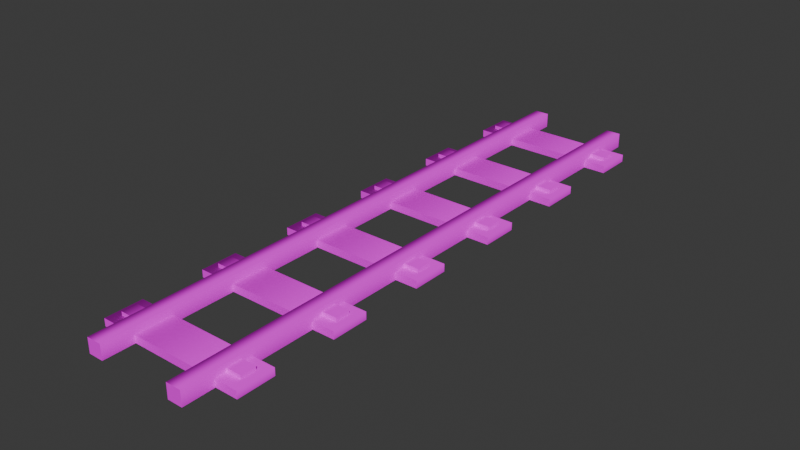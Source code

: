 # Source: rails_straight_8.blend  (saved by Blender 4.2.66; exported with 4.5.12 LTS)
import bpy
from mathutils import Matrix  # noqa: F401  (used for matrix-valued properties, if any)

bpy.ops.wm.read_factory_settings(use_empty=True)
scene = bpy.context.scene
scene.name = 'Scene'

# ---- collections
col_collection = bpy.data.collections.new('Collection'); scene.collection.children.link(col_collection)

# ---- images (referenced by path relative to the original .blend; pixels are not part of the script)
import os
ASSET_DIR = os.environ.get("B2B_ASSET_DIR", "")  # directory of the original .blend (textures are referenced by path, not embedded)
HERE = os.path.dirname(os.path.abspath(__file__))  # packed textures are extracted next to this script under _unpacked/

def load_image(name, relpath, width, height, colorspace="sRGB"):
    """Load a texture the original file referenced (path relative to the .blend, or extracted next to this script)."""
    p = next((c for c in (os.path.join(HERE, relpath), os.path.join(ASSET_DIR, relpath)) if relpath and os.path.exists(c)), "")
    if p:
        img = bpy.data.images.load(p, check_existing=True)
        img.name = name
    else:  # same state as the original file: an image datablock whose file is absent (Cycles renders it pink)
        img = bpy.data.images.new(name, width, height)
        img.source = "FILE"
        img.filepath = "//" + (relpath or name)
    img.colorspace_settings.name = colorspace
    return img
img_color_palette8_png = load_image('color_palette8.png', 'color_palette8.png', 1024, 1024, 'sRGB')

# ---- materials (node trees are filled in below, after node groups)
mat_colormap = bpy.data.materials.new('colormap')
mat_colormap.diffuse_color = (1.0, 1.0, 1.0, 1.0)
mat_colormap.roughness = 1.0

# ---- material node trees
mat_colormap.use_nodes = True; mat_colormap.node_tree.nodes.clear()
_N = mat_colormap.node_tree.nodes; _L = mat_colormap.node_tree.links
n0 = _N.new('ShaderNodeBsdfPrincipled'); n0.name = 'Principled BSDF'; n0.location = (0, 300)
n0.inputs[2].default_value = 1.0
n0.inputs[13].default_value = 0.0
n1 = _N.new('ShaderNodeOutputMaterial'); n1.name = 'Material Output'; n1.location = (280, 300)
n2 = _N.new('ShaderNodeTexImage'); n2.name = 'Image Texture'; n2.location = (-480, 300)
n2.image = img_color_palette8_png
_L.new(n2.outputs[0], n0.inputs[0])
_L.new(n0.outputs[0], n1.inputs[0])
n1.is_active_output = True

# ---- world
world_world = bpy.data.worlds.new('World'); scene.world = world_world
world_world.use_nodes = True; world_world.node_tree.nodes.clear()
_N = world_world.node_tree.nodes; _L = world_world.node_tree.links
n0 = _N.new('ShaderNodeOutputWorld'); n0.name = 'World Output'; n0.location = (300, 300)
n1 = _N.new('ShaderNodeBackground'); n1.name = 'Background'; n1.location = (10, 300)
n1.inputs[0].default_value = (0.05088, 0.05088, 0.05088, 1.0)
_L.new(n1.outputs[0], n0.inputs[0])
n0.is_active_output = True
world_world.color = (0.05088, 0.05088, 0.05088)
world_world.sun_shadow_jitter_overblur = 0.0

# ---- meshes
me_railroad_straight = bpy.data.meshes.new('railroad-straight')
me_railroad_straight.from_pydata([(0.0875, 0.2503, 1.885e-08), (0.0625, 0.2503, 1.885e-08), (0.0875, 0.2503, 0.025), (0.0625, 0.2503, 0.025), (0.0875, 0.5, 0.025), (0.0875, 0.3755, 0.025), (0.0625, 0.5, 0.025), (0.0625, 0.3755, 0.025), (0.0875, 0.5, 0.0), (0.0875, 0.3755, 9.401e-09), (0.0625, 0.5, 0.0), (0.0625, 0.3755, 9.401e-09), (-0.0625, 0.2503, 1.885e-08), (-0.0875, 0.2503, 1.885e-08), (-0.0625, 0.2503, 0.025), (-0.0875, 0.2503, 0.025), (-0.0625, 0.5, 0.025), (-0.0625, 0.3755, 0.025), (-0.0875, 0.5, 0.025), (-0.0875, 0.3755, 0.025), (-0.0625, 0.5, 0.0), (-0.0625, 0.3755, 9.401e-09), (-0.0875, 0.5, 0.0), (-0.0875, 0.3755, 9.401e-09), (0.0875, 2.85e-15, 3.775e-08), (0.0625, 2.85e-15, 3.775e-08), (0.0875, 1.887e-09, 0.025), (0.0625, 1.887e-09, 0.025), (0.0875, 0.125, 0.025), (0.0625, 0.125, 0.025), (0.0875, 0.125, 2.831e-08), (0.0625, 0.125, 2.831e-08), (-0.0625, 2.85e-15, 3.775e-08), (-0.0875, 2.85e-15, 3.775e-08), (-0.0625, 1.887e-09, 0.025), (-0.0875, 1.887e-09, 0.025), (-0.0625, 0.125, 0.025), (-0.0875, 0.125, 0.025), (-0.0625, 0.125, 2.831e-08), (-0.0875, 0.125, 2.831e-08), (0.0875, -0.2503, 5.665e-08), (0.0625, -0.2503, 5.665e-08), (0.0875, -0.2503, 0.025), (0.0625, -0.2503, 0.025), (0.0875, -0.125, 0.025), (0.0625, -0.125, 0.025), (0.0875, -0.125, 4.719e-08), (0.0625, -0.125, 4.719e-08), (-0.0625, -0.2503, 5.665e-08), (-0.0875, -0.2503, 5.665e-08), (-0.0625, -0.2503, 0.025), (-0.0875, -0.2503, 0.025), (-0.0625, -0.125, 0.025), (-0.0875, -0.125, 0.025), (-0.0625, -0.125, 4.719e-08), (-0.0875, -0.125, 4.719e-08), (0.0875, -0.5, 7.55e-08), (0.0625, -0.5, 7.55e-08), (0.0875, -0.5, 0.025), (0.0625, -0.5, 0.025), (0.0875, -0.3755, 0.025), (0.0625, -0.3755, 0.025), (0.0875, -0.3755, 6.61e-08), (0.0625, -0.3755, 6.61e-08), (-0.0625, -0.5, 7.55e-08), (-0.0875, -0.5, 7.55e-08), (-0.0625, -0.5, 0.025), (-0.0875, -0.5, 0.025), (-0.0625, -0.3755, 0.025), (-0.0875, -0.3755, 0.025), (-0.0625, -0.3755, 6.61e-08), (-0.0875, -0.3755, 6.61e-08), (-0.1125, 0.4294, 0.01875), (-0.1125, 0.4044, 0.01875), (-0.075, 0.4294, 0.01875), (-0.075, 0.4044, 0.01875), (-0.075, 0.4294, 0.0125), (-0.1125, 0.4294, 0.0125), (-0.1125, 0.4044, 0.0125), (-0.075, 0.4044, 0.0125), (0.1125, 0.4294, 0.01875), (0.1125, 0.4044, 0.01875), (0.075, 0.4294, 0.01875), (0.075, 0.4044, 0.01875), (0.075, 0.4294, 0.0125), (0.1125, 0.4294, 0.0125), (0.1125, 0.4044, 0.0125), (0.075, 0.4044, 0.0125), (0.125, 0.3857, 8.631e-09), (-0.125, 0.3857, 8.631e-09), (0.125, 0.3857, 0.0125), (-0.125, 0.3857, 0.0125), (-0.125, 0.4482, 3.912e-09), (-0.125, 0.4482, 0.0125), (-0.125, 0.4169, 6.271e-09), (-0.125, 0.4169, 0.0125), (0.125, 0.4482, 3.912e-09), (0.125, 0.4169, 6.271e-09), (0.125, 0.4482, 0.0125), (0.125, 0.4169, 0.0125), (-0.1125, 0.2628, 0.01875), (-0.1125, 0.2378, 0.01875), (-0.075, 0.2628, 0.01875), (-0.075, 0.2378, 0.01875), (-0.075, 0.2628, 0.0125), (-0.1125, 0.2628, 0.0125), (-0.1125, 0.2378, 0.0125), (-0.075, 0.2378, 0.0125), (0.1125, 0.2628, 0.01875), (0.1125, 0.2378, 0.01875), (0.075, 0.2628, 0.01875), (0.075, 0.2378, 0.01875), (0.075, 0.2628, 0.0125), (0.1125, 0.2628, 0.0125), (0.1125, 0.2378, 0.0125), (0.075, 0.2378, 0.0125), (0.125, 0.2191, 2.121e-08), (-0.125, 0.2191, 2.121e-08), (0.125, 0.2191, 0.0125), (-0.125, 0.2191, 0.0125), (-0.125, 0.2816, 1.649e-08), (-0.125, 0.2816, 0.0125), (-0.125, 0.2503, 1.885e-08), (-0.125, 0.2503, 0.0125), (0.125, 0.2816, 1.649e-08), (0.125, 0.2503, 1.885e-08), (0.125, 0.2816, 0.0125), (0.125, 0.2503, 0.0125), (-0.1125, 0.09588, 0.01875), (-0.1125, 0.07088, 0.01875), (-0.075, 0.09588, 0.01875), (-0.075, 0.07088, 0.01875), (-0.075, 0.09588, 0.0125), (-0.1125, 0.09588, 0.0125), (-0.1125, 0.07088, 0.0125), (-0.075, 0.07088, 0.0125), (0.1125, 0.09588, 0.01875), (0.1125, 0.07088, 0.01875), (0.075, 0.09588, 0.01875), (0.075, 0.07088, 0.01875), (0.075, 0.09588, 0.0125), (0.1125, 0.09588, 0.0125), (0.1125, 0.07088, 0.0125), (0.075, 0.07088, 0.0125), (0.125, 0.05213, 3.381e-08), (-0.125, 0.05213, 3.381e-08), (0.125, 0.05213, 0.0125), (-0.125, 0.05213, 0.0125), (-0.125, 0.1146, 2.909e-08), (-0.125, 0.1146, 0.0125), (-0.125, 0.08338, 3.145e-08), (-0.125, 0.08338, 0.0125), (0.125, 0.1146, 2.909e-08), (0.125, 0.08338, 3.145e-08), (0.125, 0.1146, 0.0125), (0.125, 0.08338, 0.0125), (-0.1125, -0.07088, 0.01875), (-0.1125, -0.09588, 0.01875), (-0.075, -0.07088, 0.01875), (-0.075, -0.09588, 0.01875), (-0.075, -0.07088, 0.0125), (-0.1125, -0.07088, 0.0125), (-0.1125, -0.09588, 0.0125), (-0.075, -0.09588, 0.0125), (0.1125, -0.07088, 0.01875), (0.1125, -0.09588, 0.01875), (0.075, -0.07088, 0.01875), (0.075, -0.09588, 0.01875), (0.075, -0.07088, 0.0125), (0.1125, -0.07088, 0.0125), (0.1125, -0.09588, 0.0125), (0.075, -0.09588, 0.0125), (0.125, -0.1146, 4.64e-08), (-0.125, -0.1146, 4.64e-08), (0.125, -0.1146, 0.0125), (-0.125, -0.1146, 0.0125), (-0.125, -0.05213, 4.168e-08), (-0.125, -0.05213, 0.0125), (-0.125, -0.08338, 4.404e-08), (-0.125, -0.08338, 0.0125), (0.125, -0.05213, 4.168e-08), (0.125, -0.08338, 4.404e-08), (0.125, -0.05213, 0.0125), (0.125, -0.08338, 0.0125), (-0.1125, -0.2378, 0.01875), (-0.1125, -0.2628, 0.01875), (-0.075, -0.2378, 0.01875), (-0.075, -0.2628, 0.01875), (-0.075, -0.2378, 0.0125), (-0.1125, -0.2378, 0.0125), (-0.1125, -0.2628, 0.0125), (-0.075, -0.2628, 0.0125), (0.1125, -0.2378, 0.01875), (0.1125, -0.2628, 0.01875), (0.075, -0.2378, 0.01875), (0.075, -0.2628, 0.01875), (0.075, -0.2378, 0.0125), (0.1125, -0.2378, 0.0125), (0.1125, -0.2628, 0.0125), (0.075, -0.2628, 0.0125), (0.125, -0.2816, 5.901e-08), (-0.125, -0.2816, 5.901e-08), (0.125, -0.2816, 0.0125), (-0.125, -0.2816, 0.0125), (-0.125, -0.2191, 5.429e-08), (-0.125, -0.2191, 0.0125), (-0.125, -0.2503, 5.665e-08), (-0.125, -0.2503, 0.0125), (0.125, -0.2191, 5.429e-08), (0.125, -0.2503, 5.665e-08), (0.125, -0.2191, 0.0125), (0.125, -0.2503, 0.0125), (-0.1125, -0.4044, 0.01875), (-0.1125, -0.4294, 0.01875), (-0.075, -0.4044, 0.01875), (-0.075, -0.4294, 0.01875), (-0.075, -0.4044, 0.0125), (-0.1125, -0.4044, 0.0125), (-0.1125, -0.4294, 0.0125), (-0.075, -0.4294, 0.0125), (0.1125, -0.4044, 0.01875), (0.1125, -0.4294, 0.01875), (0.075, -0.4044, 0.01875), (0.075, -0.4294, 0.01875), (0.075, -0.4044, 0.0125), (0.1125, -0.4044, 0.0125), (0.1125, -0.4294, 0.0125), (0.075, -0.4294, 0.0125), (0.125, -0.4482, 7.159e-08), (-0.125, -0.4482, 7.159e-08), (0.125, -0.4482, 0.0125), (-0.125, -0.4482, 0.0125), (-0.125, -0.3857, 6.687e-08), (-0.125, -0.3857, 0.0125), (-0.125, -0.4169, 6.923e-08), (-0.125, -0.4169, 0.0125), (0.125, -0.3857, 6.687e-08), (0.125, -0.4169, 6.923e-08), (0.125, -0.3857, 0.0125), (0.125, -0.4169, 0.0125)], [], [(5, 6, 7), (7, 2, 5), (8, 5, 9), (11, 6, 10), (1, 7, 11), (7, 1, 3), (8, 11, 10), (14, 13, 12), (13, 14, 15), (19, 14, 17), (14, 19, 15), (14, 21, 17), (23, 18, 22), (18, 23, 19), (13, 19, 23), (19, 13, 15), (21, 13, 23), (26, 29, 27), (30, 26, 24), (31, 3, 1), (3, 31, 29), (25, 29, 31), (29, 25, 27), (25, 30, 24), (30, 25, 31), (34, 33, 32), (33, 34, 35), (39, 15, 13), (15, 39, 37), (33, 37, 39), (37, 33, 35), (15, 12, 13), (38, 33, 39), (39, 12, 38), (42, 41, 40), (42, 46, 44), (47, 24, 46), (24, 47, 25), (50, 49, 48), (49, 50, 51), (35, 52, 34), (52, 35, 53), (53, 50, 52), (50, 53, 51), (32, 52, 54), (50, 54, 52), (54, 50, 48), (35, 55, 53), (49, 53, 55), (53, 49, 51), (49, 54, 48), (54, 49, 55), (43, 60, 42), (60, 40, 42), (62, 58, 56), (43, 63, 61), (57, 61, 63), (61, 57, 59), (43, 40, 41), (62, 57, 63), (65, 66, 67), (68, 48, 50), (48, 68, 70), (71, 51, 49), (51, 71, 69), (65, 69, 71), (69, 65, 67), (65, 70, 64), (70, 65, 71), (48, 71, 49), (75, 73, 79), (72, 77, 73), (72, 73, 74), (81, 87, 86), (90, 89, 88), (89, 90, 91), (94, 93, 92), (93, 94, 95), (96, 94, 92), (94, 96, 97), (97, 89, 94), (93, 99, 98), (99, 93, 95), (95, 90, 99), (99, 96, 98), (96, 99, 97), (90, 97, 99), (97, 90, 88), (93, 96, 92), (96, 93, 98), (103, 101, 107), (106, 107, 101), (106, 101, 105), (100, 105, 101), (110, 109, 108), (110, 113, 112), (113, 110, 108), (109, 113, 108), (113, 109, 114), (109, 115, 114), (115, 109, 111), (124, 122, 120), (122, 124, 125), (127, 124, 126), (128, 129, 130), (138, 137, 136), (137, 138, 139), (138, 141, 140), (141, 138, 136), (137, 141, 136), (141, 137, 142), (143, 137, 139), (145, 146, 147), (149, 150, 151), (152, 150, 148), (150, 152, 153), (149, 155, 154), (155, 149, 151), (155, 152, 154), (146, 153, 155), (149, 152, 148), (152, 149, 154), (156, 158, 161), (160, 161, 158), (159, 158, 157), (166, 165, 164), (169, 166, 164), (165, 169, 164), (174, 173, 172), (173, 174, 175), (178, 177, 176), (173, 179, 178), (179, 173, 175), (181, 173, 178), (173, 181, 172), (183, 177, 179), (179, 174, 183), (174, 179, 175), (174, 181, 183), (181, 174, 172), (177, 180, 176), (187, 185, 191), (190, 191, 185), (190, 185, 189), (188, 189, 186), (194, 193, 192), (193, 194, 195), (194, 197, 196), (197, 193, 198), (208, 206, 204), (206, 208, 209), (209, 201, 206), (202, 207, 203), (211, 208, 210), (208, 211, 209), (202, 209, 211), (209, 202, 200), (205, 208, 204), (208, 205, 210), (218, 213, 217), (212, 217, 213), (212, 214, 217), (216, 217, 214), (215, 214, 213), (212, 213, 214), (222, 221, 220), (221, 222, 223), (222, 225, 224), (221, 225, 220), (227, 221, 223), (229, 237, 228), (239, 233, 235), (230, 235, 231), (237, 230, 228), (233, 236, 232), (236, 233, 238), (2, 1, 0), (1, 2, 3), (6, 5, 4), (2, 7, 3), (5, 8, 4), (2, 9, 5), (9, 2, 0), (6, 11, 7), (6, 8, 10), (8, 6, 4), (1, 9, 0), (9, 1, 11), (11, 8, 9), (18, 17, 16), (17, 18, 19), (17, 20, 16), (20, 17, 21), (21, 14, 12), (18, 20, 22), (20, 18, 16), (13, 21, 12), (23, 20, 21), (20, 23, 22), (26, 25, 24), (25, 26, 27), (3, 28, 2), (28, 3, 29), (29, 26, 28), (28, 0, 2), (0, 28, 30), (26, 30, 28), (3, 0, 1), (0, 3, 2), (31, 0, 30), (0, 31, 1), (15, 36, 14), (36, 15, 37), (37, 34, 36), (34, 37, 35), (36, 12, 14), (12, 36, 38), (34, 38, 36), (38, 34, 32), (12, 15, 14), (33, 38, 32), (12, 39, 13), (41, 42, 43), (27, 44, 26), (44, 27, 45), (45, 42, 44), (42, 45, 43), (44, 24, 26), (24, 44, 46), (46, 42, 40), (47, 27, 25), (27, 47, 45), (41, 45, 47), (45, 41, 43), (27, 24, 25), (24, 27, 26), (41, 46, 40), (46, 41, 47), (52, 32, 34), (55, 35, 33), (35, 32, 33), (32, 35, 34), (55, 32, 54), (32, 55, 33), (58, 57, 56), (57, 58, 59), (60, 43, 61), (61, 58, 60), (58, 61, 59), (40, 60, 62), (58, 62, 60), (63, 43, 41), (40, 43, 42), (57, 62, 56), (63, 40, 62), (40, 63, 41), (66, 65, 64), (51, 68, 50), (68, 51, 69), (69, 66, 68), (66, 69, 67), (66, 70, 68), (70, 66, 64), (51, 48, 49), (48, 51, 50), (71, 48, 70), (78, 79, 73), (78, 73, 77), (72, 74, 77), (76, 77, 74), (75, 74, 73), (82, 81, 80), (81, 82, 83), (82, 85, 84), (85, 82, 80), (81, 85, 80), (85, 81, 86), (87, 81, 83), (89, 95, 94), (95, 89, 91), (89, 97, 88), (90, 95, 91), (100, 102, 105), (104, 105, 102), (103, 102, 101), (100, 101, 102), (109, 110, 111), (118, 117, 116), (117, 118, 119), (122, 121, 120), (121, 122, 123), (117, 123, 122), (123, 117, 119), (125, 117, 122), (117, 125, 116), (121, 127, 126), (127, 121, 123), (123, 118, 127), (118, 123, 119), (124, 127, 125), (118, 125, 127), (125, 118, 116), (121, 124, 120), (124, 121, 126), (131, 129, 135), (134, 135, 129), (134, 129, 133), (128, 133, 129), (128, 130, 133), (132, 133, 130), (131, 130, 129), (137, 143, 142), (146, 145, 144), (150, 149, 148), (145, 151, 150), (151, 145, 147), (153, 145, 150), (145, 153, 144), (151, 146, 155), (146, 151, 147), (152, 155, 153), (153, 146, 144), (159, 157, 163), (162, 163, 157), (162, 157, 161), (156, 161, 157), (156, 157, 158), (165, 166, 167), (166, 169, 168), (169, 165, 170), (165, 171, 170), (171, 165, 167), (177, 178, 179), (180, 178, 176), (178, 180, 181), (177, 183, 182), (183, 180, 182), (180, 183, 181), (180, 177, 182), (184, 189, 185), (184, 186, 189), (187, 186, 185), (184, 185, 186), (197, 194, 192), (193, 197, 192), (193, 199, 198), (199, 193, 195), (202, 201, 200), (201, 202, 203), (206, 205, 204), (205, 206, 207), (201, 207, 206), (207, 201, 203), (201, 209, 200), (205, 211, 210), (211, 205, 207), (207, 202, 211), (215, 213, 219), (218, 219, 213), (225, 222, 220), (225, 221, 226), (221, 227, 226), (230, 229, 228), (229, 230, 231), (234, 233, 232), (233, 234, 235), (229, 235, 234), (235, 229, 231), (236, 234, 232), (234, 236, 237), (237, 229, 234), (233, 239, 238), (235, 230, 239), (239, 236, 238), (236, 239, 237), (230, 237, 239)])
_uv = me_railroad_straight.uv_layers.new(name='UVMap')
_uv.uv.foreach_set('vector', [0.4491, 0.5606, 0.4491, 0.5606, 0.4491, 0.5606, 0.4491, 0.5606, 0.4491, 0.5606, 0.4491, 0.5606, 0.4491, 0.3606, 0.4491, 0.5606, 0.4491, 0.3606, 0.4491, 0.3606, 0.4491, 0.5606, 0.4491, 0.3606, 0.4491, 0.3606, 0.4491, 0.5606, 0.4491, 0.3606, 0.4491, 0.5606, 0.4491, 0.3606, 0.4491, 0.5606, 0.4491, 0.3606, 0.4491, 0.3606, 0.4491, 0.3606, 0.4491, 0.5606, 0.4491, 0.3606, 0.4491, 0.3606, 0.4491, 0.3606, 0.4491, 0.5606, 0.4491, 0.5606, 0.4491, 0.5606, 0.4491, 0.5606, 0.4491, 0.5606, 0.4491, 0.5606, 0.4491, 0.5606, 0.4491, 0.5606, 0.4491, 0.5606, 0.4491, 0.3606, 0.4491, 0.5606, 0.4491, 0.3606, 0.4491, 0.5606, 0.4491, 0.3606, 0.4491, 0.5606, 0.4491, 0.3606, 0.4491, 0.5606, 0.4491, 0.3606, 0.4491, 0.5606, 0.4491, 0.3606, 0.4491, 0.5606, 0.4491, 0.3606, 0.4491, 0.5606, 0.4491, 0.3606, 0.4491, 0.3606, 0.4491, 0.3606, 0.4491, 0.5606, 0.4491, 0.5606, 0.4491, 0.5606, 0.4491, 0.3606, 0.4491, 0.5606, 0.4491, 0.3606, 0.4491, 0.3606, 0.4491, 0.5606, 0.4491, 0.3606, 0.4491, 0.5606, 0.4491, 0.3606, 0.4491, 0.5606, 0.4491, 0.3606, 0.4491, 0.5606, 0.4491, 0.3606, 0.4491, 0.5606, 0.4491, 0.3606, 0.4491, 0.5606, 0.4491, 0.3606, 0.4491, 0.3606, 0.4491, 0.3606, 0.4491, 0.3606, 0.4491, 0.3606, 0.4491, 0.3606, 0.4491, 0.5606, 0.4491, 0.3606, 0.4491, 0.3606, 0.4491, 0.3606, 0.4491, 0.5606, 0.4491, 0.5606, 0.4491, 0.3606, 0.4491, 0.5606, 0.4491, 0.3606, 0.4491, 0.5606, 0.4491, 0.3606, 0.4491, 0.5606, 0.4491, 0.3606, 0.4491, 0.5606, 0.4491, 0.3606, 0.4491, 0.5606, 0.4491, 0.3606, 0.4491, 0.5606, 0.4491, 0.5606, 0.4491, 0.3606, 0.4491, 0.3606, 0.4491, 0.3606, 0.4491, 0.3606, 0.4491, 0.3606, 0.4491, 0.3606, 0.4491, 0.3606, 0.4491, 0.3606, 0.4491, 0.5606, 0.4491, 0.3606, 0.4491, 0.3606, 0.4491, 0.5606, 0.4491, 0.3606, 0.4491, 0.5606, 0.4491, 0.3606, 0.4491, 0.3606, 0.4491, 0.3606, 0.4491, 0.3606, 0.4491, 0.3606, 0.4491, 0.3606, 0.4491, 0.5606, 0.4491, 0.3606, 0.4491, 0.3606, 0.4491, 0.3606, 0.4491, 0.5606, 0.4491, 0.5606, 0.4491, 0.5606, 0.4491, 0.5606, 0.4491, 0.5606, 0.4491, 0.5606, 0.4491, 0.5606, 0.4491, 0.5606, 0.4491, 0.5606, 0.4491, 0.5606, 0.4491, 0.5606, 0.4491, 0.5606, 0.4491, 0.5606, 0.4491, 0.5606, 0.4491, 0.3606, 0.4491, 0.5606, 0.4491, 0.3606, 0.4491, 0.5606, 0.4491, 0.3606, 0.4491, 0.5606, 0.4491, 0.3606, 0.4491, 0.5606, 0.4491, 0.3606, 0.4491, 0.5606, 0.4491, 0.3606, 0.4491, 0.5606, 0.4491, 0.3606, 0.4491, 0.5606, 0.4491, 0.3606, 0.4491, 0.5606, 0.4491, 0.3606, 0.4491, 0.5606, 0.4491, 0.3606, 0.4491, 0.3606, 0.4491, 0.3606, 0.4491, 0.3606, 0.4491, 0.3606, 0.4491, 0.3606, 0.4491, 0.5606, 0.4491, 0.5606, 0.4491, 0.5606, 0.4491, 0.5606, 0.4491, 0.3606, 0.4491, 0.5606, 0.4491, 0.3606, 0.4491, 0.5606, 0.4491, 0.3606, 0.4491, 0.5606, 0.4491, 0.3606, 0.4491, 0.5606, 0.4491, 0.3606, 0.4491, 0.5606, 0.4491, 0.3606, 0.4491, 0.5606, 0.4491, 0.3606, 0.4491, 0.5606, 0.4491, 0.5606, 0.4491, 0.3606, 0.4491, 0.3606, 0.4491, 0.3606, 0.4491, 0.3606, 0.4491, 0.3606, 0.4491, 0.3606, 0.4491, 0.5606, 0.4491, 0.5606, 0.4491, 0.5606, 0.4491, 0.3606, 0.4491, 0.5606, 0.4491, 0.3606, 0.4491, 0.5606, 0.4491, 0.3606, 0.4491, 0.3606, 0.4491, 0.5606, 0.4491, 0.3606, 0.4491, 0.5606, 0.4491, 0.3606, 0.4491, 0.5606, 0.4491, 0.3606, 0.4491, 0.5606, 0.4491, 0.3606, 0.4491, 0.5606, 0.4491, 0.3606, 0.4491, 0.5606, 0.4491, 0.3606, 0.4491, 0.3606, 0.4491, 0.3606, 0.4491, 0.3606, 0.4491, 0.3606, 0.4491, 0.3606, 0.4491, 0.3606, 0.4491, 0.3606, 0.4491, 0.3606, 0.09865, 0.5931, 0.09865, 0.5931, 0.09865, 0.3931, 0.09865, 0.5931, 0.09865, 0.3931, 0.09865, 0.5931, 0.09865, 0.5931, 0.09865, 0.5931, 0.09865, 0.5931, 0.09865, 0.5931, 0.09865, 0.3931, 0.09865, 0.3931, 0.2188, 0.475, 0.2188, 0.275, 0.2188, 0.275, 0.2188, 0.275, 0.2188, 0.475, 0.2188, 0.475, 0.2188, 0.275, 0.2188, 0.475, 0.2188, 0.275, 0.2188, 0.475, 0.2188, 0.275, 0.2188, 0.475, 0.2188, 0.275, 0.2188, 0.275, 0.2188, 0.275, 0.2188, 0.275, 0.2188, 0.275, 0.2188, 0.275, 0.2188, 0.275, 0.2188, 0.275, 0.2188, 0.275, 0.2188, 0.475, 0.2188, 0.475, 0.2188, 0.475, 0.2188, 0.475, 0.2188, 0.475, 0.2188, 0.475, 0.2188, 0.475, 0.2188, 0.475, 0.2188, 0.475, 0.2188, 0.475, 0.2188, 0.275, 0.2188, 0.475, 0.2188, 0.275, 0.2188, 0.475, 0.2188, 0.275, 0.2188, 0.475, 0.2188, 0.275, 0.2188, 0.475, 0.2188, 0.275, 0.2188, 0.475, 0.2188, 0.275, 0.2188, 0.475, 0.2188, 0.275, 0.2188, 0.275, 0.2188, 0.275, 0.2188, 0.475, 0.2188, 0.475, 0.09865, 0.5931, 0.09865, 0.5931, 0.09865, 0.3931, 0.09865, 0.3931, 0.09865, 0.3931, 0.09865, 0.5931, 0.09865, 0.3931, 0.09865, 0.5931, 0.09865, 0.3931, 0.09865, 0.5931, 0.09865, 0.3931, 0.09865, 0.5931, 0.09865, 0.5931, 0.09865, 0.5931, 0.09865, 0.5931, 0.09865, 0.5931, 0.09865, 0.3931, 0.09865, 0.3931, 0.09865, 0.3931, 0.09865, 0.5931, 0.09865, 0.5931, 0.09865, 0.5931, 0.09865, 0.3931, 0.09865, 0.5931, 0.09865, 0.3931, 0.09865, 0.5931, 0.09865, 0.3931, 0.09865, 0.5931, 0.09865, 0.3931, 0.09865, 0.3931, 0.09865, 0.3931, 0.09865, 0.5931, 0.09865, 0.5931, 0.2188, 0.275, 0.2188, 0.275, 0.2188, 0.275, 0.2188, 0.275, 0.2188, 0.275, 0.2188, 0.275, 0.2188, 0.475, 0.2188, 0.275, 0.2188, 0.475, 0.09865, 0.5931, 0.09865, 0.5931, 0.09865, 0.5931, 0.09865, 0.5931, 0.09865, 0.5931, 0.09865, 0.5931, 0.09865, 0.5931, 0.09865, 0.5931, 0.09865, 0.5931, 0.09865, 0.5931, 0.09865, 0.3931, 0.09865, 0.3931, 0.09865, 0.3931, 0.09865, 0.5931, 0.09865, 0.5931, 0.09865, 0.5931, 0.09865, 0.3931, 0.09865, 0.5931, 0.09865, 0.3931, 0.09865, 0.5931, 0.09865, 0.3931, 0.09865, 0.3931, 0.09865, 0.5931, 0.09865, 0.5931, 0.2188, 0.275, 0.2188, 0.475, 0.2188, 0.475, 0.2188, 0.475, 0.2188, 0.275, 0.2188, 0.475, 0.2188, 0.275, 0.2188, 0.275, 0.2188, 0.275, 0.2188, 0.275, 0.2188, 0.275, 0.2188, 0.275, 0.2188, 0.475, 0.2188, 0.475, 0.2188, 0.475, 0.2188, 0.475, 0.2188, 0.475, 0.2188, 0.475, 0.2188, 0.475, 0.2188, 0.275, 0.2188, 0.475, 0.2188, 0.475, 0.2188, 0.275, 0.2188, 0.475, 0.2188, 0.475, 0.2188, 0.275, 0.2188, 0.275, 0.2188, 0.275, 0.2188, 0.475, 0.2188, 0.475, 0.09865, 0.5931, 0.09865, 0.5931, 0.09865, 0.3931, 0.09865, 0.3931, 0.09865, 0.3931, 0.09865, 0.5931, 0.09865, 0.5931, 0.09865, 0.5931, 0.09865, 0.5931, 0.09865, 0.5931, 0.09865, 0.5931, 0.09865, 0.5931, 0.09865, 0.3931, 0.09865, 0.5931, 0.09865, 0.5931, 0.09865, 0.5931, 0.09865, 0.3931, 0.09865, 0.5931, 0.2188, 0.475, 0.2188, 0.275, 0.2188, 0.275, 0.2188, 0.275, 0.2188, 0.475, 0.2188, 0.475, 0.2188, 0.275, 0.2188, 0.475, 0.2188, 0.275, 0.2188, 0.275, 0.2188, 0.475, 0.2188, 0.275, 0.2188, 0.475, 0.2188, 0.275, 0.2188, 0.475, 0.2188, 0.275, 0.2188, 0.275, 0.2188, 0.275, 0.2188, 0.275, 0.2188, 0.275, 0.2188, 0.275, 0.2188, 0.475, 0.2188, 0.475, 0.2188, 0.475, 0.2188, 0.475, 0.2188, 0.475, 0.2188, 0.475, 0.2188, 0.475, 0.2188, 0.475, 0.2188, 0.475, 0.2188, 0.475, 0.2188, 0.275, 0.2188, 0.475, 0.2188, 0.275, 0.2188, 0.475, 0.2188, 0.275, 0.2188, 0.475, 0.2188, 0.275, 0.2188, 0.275, 0.09865, 0.5931, 0.09865, 0.5931, 0.09865, 0.3931, 0.09865, 0.3931, 0.09865, 0.3931, 0.09865, 0.5931, 0.09865, 0.3931, 0.09865, 0.5931, 0.09865, 0.3931, 0.09865, 0.3931, 0.09865, 0.3931, 0.09865, 0.5931, 0.09865, 0.5931, 0.09865, 0.5931, 0.09865, 0.5931, 0.09865, 0.5931, 0.09865, 0.5931, 0.09865, 0.5931, 0.09865, 0.5931, 0.09865, 0.3931, 0.09865, 0.3931, 0.09865, 0.3931, 0.09865, 0.5931, 0.09865, 0.3931, 0.2188, 0.275, 0.2188, 0.275, 0.2188, 0.275, 0.2188, 0.275, 0.2188, 0.275, 0.2188, 0.275, 0.2188, 0.275, 0.2188, 0.275, 0.2188, 0.275, 0.2188, 0.475, 0.2188, 0.475, 0.2188, 0.475, 0.2188, 0.475, 0.2188, 0.275, 0.2188, 0.475, 0.2188, 0.275, 0.2188, 0.475, 0.2188, 0.275, 0.2188, 0.475, 0.2188, 0.275, 0.2188, 0.475, 0.2188, 0.275, 0.2188, 0.475, 0.2188, 0.275, 0.2188, 0.475, 0.2188, 0.275, 0.2188, 0.275, 0.2188, 0.275, 0.2188, 0.475, 0.2188, 0.475, 0.09865, 0.3931, 0.09865, 0.5931, 0.09865, 0.3931, 0.09865, 0.5931, 0.09865, 0.3931, 0.09865, 0.5931, 0.09865, 0.5931, 0.09865, 0.5931, 0.09865, 0.3931, 0.09865, 0.3931, 0.09865, 0.3931, 0.09865, 0.5931, 0.09865, 0.5931, 0.09865, 0.5931, 0.09865, 0.5931, 0.09865, 0.5931, 0.09865, 0.5931, 0.09865, 0.5931, 0.09865, 0.5931, 0.09865, 0.5931, 0.09865, 0.5931, 0.09865, 0.5931, 0.09865, 0.5931, 0.09865, 0.5931, 0.09865, 0.5931, 0.09865, 0.3931, 0.09865, 0.3931, 0.09865, 0.5931, 0.09865, 0.3931, 0.09865, 0.5931, 0.09865, 0.3931, 0.09865, 0.5931, 0.09865, 0.5931, 0.2188, 0.275, 0.2188, 0.275, 0.2188, 0.275, 0.2188, 0.475, 0.2188, 0.475, 0.2188, 0.475, 0.2188, 0.475, 0.2188, 0.475, 0.2188, 0.475, 0.2188, 0.275, 0.2188, 0.475, 0.2188, 0.275, 0.2188, 0.475, 0.2188, 0.275, 0.2188, 0.275, 0.2188, 0.275, 0.2188, 0.475, 0.2188, 0.475, 0.4491, 0.5606, 0.4491, 0.3606, 0.4491, 0.3606, 0.4491, 0.3606, 0.4491, 0.5606, 0.4491, 0.5606, 0.4491, 0.5606, 0.4491, 0.5606, 0.4491, 0.5606, 0.4491, 0.5606, 0.4491, 0.5606, 0.4491, 0.5606, 0.4491, 0.5606, 0.4491, 0.3606, 0.4491, 0.5606, 0.4491, 0.5606, 0.4491, 0.3606, 0.4491, 0.5606, 0.4491, 0.3606, 0.4491, 0.5606, 0.4491, 0.3606, 0.4491, 0.5606, 0.4491, 0.3606, 0.4491, 0.5606, 0.4491, 0.5606, 0.4491, 0.3606, 0.4491, 0.3606, 0.4491, 0.3606, 0.4491, 0.5606, 0.4491, 0.5606, 0.4491, 0.3606, 0.4491, 0.3606, 0.4491, 0.3606, 0.4491, 0.3606, 0.4491, 0.3606, 0.4491, 0.3606, 0.4491, 0.3606, 0.4491, 0.3606, 0.4491, 0.3606, 0.4491, 0.5606, 0.4491, 0.5606, 0.4491, 0.5606, 0.4491, 0.5606, 0.4491, 0.5606, 0.4491, 0.5606, 0.4491, 0.5606, 0.4491, 0.3606, 0.4491, 0.5606, 0.4491, 0.3606, 0.4491, 0.5606, 0.4491, 0.3606, 0.4491, 0.3606, 0.4491, 0.5606, 0.4491, 0.3606, 0.4491, 0.5606, 0.4491, 0.3606, 0.4491, 0.3606, 0.4491, 0.3606, 0.4491, 0.5606, 0.4491, 0.5606, 0.4491, 0.3606, 0.4491, 0.3606, 0.4491, 0.3606, 0.4491, 0.3606, 0.4491, 0.3606, 0.4491, 0.3606, 0.4491, 0.3606, 0.4491, 0.3606, 0.4491, 0.3606, 0.4491, 0.5606, 0.4491, 0.3606, 0.4491, 0.3606, 0.4491, 0.3606, 0.4491, 0.5606, 0.4491, 0.5606, 0.4491, 0.5606, 0.4491, 0.5606, 0.4491, 0.5606, 0.4491, 0.5606, 0.4491, 0.5606, 0.4491, 0.5606, 0.4491, 0.5606, 0.4491, 0.5606, 0.4491, 0.5606, 0.4491, 0.5606, 0.4491, 0.3606, 0.4491, 0.5606, 0.4491, 0.3606, 0.4491, 0.5606, 0.4491, 0.3606, 0.4491, 0.5606, 0.4491, 0.3606, 0.4491, 0.5606, 0.4491, 0.5606, 0.4491, 0.3606, 0.4491, 0.3606, 0.4491, 0.3606, 0.4491, 0.5606, 0.4491, 0.5606, 0.4491, 0.3606, 0.4491, 0.3606, 0.4491, 0.3606, 0.4491, 0.3606, 0.4491, 0.3606, 0.4491, 0.3606, 0.4491, 0.5606, 0.4491, 0.5606, 0.4491, 0.5606, 0.4491, 0.5606, 0.4491, 0.5606, 0.4491, 0.5606, 0.4491, 0.5606, 0.4491, 0.5606, 0.4491, 0.5606, 0.4491, 0.5606, 0.4491, 0.5606, 0.4491, 0.5606, 0.4491, 0.5606, 0.4491, 0.3606, 0.4491, 0.5606, 0.4491, 0.3606, 0.4491, 0.5606, 0.4491, 0.3606, 0.4491, 0.5606, 0.4491, 0.3606, 0.4491, 0.5606, 0.4491, 0.3606, 0.4491, 0.5606, 0.4491, 0.3606, 0.4491, 0.3606, 0.4491, 0.5606, 0.4491, 0.5606, 0.4491, 0.3606, 0.4491, 0.3606, 0.4491, 0.3606, 0.4491, 0.3606, 0.4491, 0.3606, 0.4491, 0.3606, 0.4491, 0.3606, 0.4491, 0.5606, 0.4491, 0.5606, 0.4491, 0.5606, 0.4491, 0.5606, 0.4491, 0.5606, 0.4491, 0.5606, 0.4491, 0.5606, 0.4491, 0.5606, 0.4491, 0.5606, 0.4491, 0.5606, 0.4491, 0.5606, 0.4491, 0.5606, 0.4491, 0.5606, 0.4491, 0.5606, 0.4491, 0.5606, 0.4491, 0.3606, 0.4491, 0.5606, 0.4491, 0.3606, 0.4491, 0.5606, 0.4491, 0.3606, 0.4491, 0.3606, 0.4491, 0.5606, 0.4491, 0.3606, 0.4491, 0.3606, 0.4491, 0.5606, 0.4491, 0.3606, 0.4491, 0.5606, 0.4491, 0.3606, 0.4491, 0.5606, 0.4491, 0.3606, 0.4491, 0.5606, 0.4491, 0.3606, 0.4491, 0.5606, 0.4491, 0.3606, 0.4491, 0.5606, 0.4491, 0.5606, 0.4491, 0.3606, 0.4491, 0.3606, 0.4491, 0.3606, 0.4491, 0.5606, 0.4491, 0.5606, 0.4491, 0.3606, 0.4491, 0.3606, 0.4491, 0.3606, 0.4491, 0.3606, 0.4491, 0.3606, 0.4491, 0.3606, 0.4491, 0.5606, 0.4491, 0.3606, 0.4491, 0.5606, 0.4491, 0.3606, 0.4491, 0.5606, 0.4491, 0.3606, 0.4491, 0.5606, 0.4491, 0.3606, 0.4491, 0.3606, 0.4491, 0.3606, 0.4491, 0.5606, 0.4491, 0.5606, 0.4491, 0.3606, 0.4491, 0.3606, 0.4491, 0.3606, 0.4491, 0.3606, 0.4491, 0.3606, 0.4491, 0.3606, 0.4491, 0.5606, 0.4491, 0.3606, 0.4491, 0.3606, 0.4491, 0.3606, 0.4491, 0.5606, 0.4491, 0.5606, 0.4491, 0.5606, 0.4491, 0.5606, 0.4491, 0.5606, 0.4491, 0.5606, 0.4491, 0.5606, 0.4491, 0.5606, 0.4491, 0.5606, 0.4491, 0.5606, 0.4491, 0.5606, 0.4491, 0.3606, 0.4491, 0.5606, 0.4491, 0.3606, 0.4491, 0.5606, 0.4491, 0.3606, 0.4491, 0.5606, 0.4491, 0.3606, 0.4491, 0.5606, 0.4491, 0.3606, 0.4491, 0.3606, 0.4491, 0.5606, 0.4491, 0.5606, 0.4491, 0.3606, 0.4491, 0.3606, 0.4491, 0.3606, 0.4491, 0.3606, 0.4491, 0.3606, 0.4491, 0.3606, 0.4491, 0.3606, 0.4491, 0.3606, 0.4491, 0.3606, 0.4491, 0.5606, 0.4491, 0.3606, 0.4491, 0.3606, 0.4491, 0.5606, 0.4491, 0.5606, 0.4491, 0.5606, 0.4491, 0.5606, 0.4491, 0.5606, 0.4491, 0.5606, 0.4491, 0.5606, 0.4491, 0.5606, 0.4491, 0.5606, 0.4491, 0.5606, 0.4491, 0.5606, 0.4491, 0.5606, 0.4491, 0.5606, 0.4491, 0.3606, 0.4491, 0.5606, 0.4491, 0.3606, 0.4491, 0.5606, 0.4491, 0.3606, 0.4491, 0.5606, 0.4491, 0.3606, 0.4491, 0.3606, 0.4491, 0.3606, 0.4491, 0.5606, 0.4491, 0.5606, 0.4491, 0.3606, 0.4491, 0.3606, 0.4491, 0.3606, 0.09865, 0.3931, 0.09865, 0.3931, 0.09865, 0.5931, 0.09865, 0.3931, 0.09865, 0.5931, 0.09865, 0.3931, 0.09865, 0.5931, 0.09865, 0.5931, 0.09865, 0.3931, 0.09865, 0.3931, 0.09865, 0.3931, 0.09865, 0.5931, 0.09865, 0.5931, 0.09865, 0.5931, 0.09865, 0.5931, 0.09865, 0.5931, 0.09865, 0.5931, 0.09865, 0.5931, 0.09865, 0.5931, 0.09865, 0.5931, 0.09865, 0.5931, 0.09865, 0.5931, 0.09865, 0.3931, 0.09865, 0.3931, 0.09865, 0.3931, 0.09865, 0.5931, 0.09865, 0.5931, 0.09865, 0.5931, 0.09865, 0.3931, 0.09865, 0.5931, 0.09865, 0.3931, 0.09865, 0.5931, 0.09865, 0.3931, 0.09865, 0.3931, 0.09865, 0.5931, 0.09865, 0.5931, 0.2188, 0.275, 0.2188, 0.475, 0.2188, 0.275, 0.2188, 0.475, 0.2188, 0.275, 0.2188, 0.475, 0.2188, 0.275, 0.2188, 0.275, 0.2188, 0.275, 0.2188, 0.475, 0.2188, 0.475, 0.2188, 0.475, 0.09865, 0.5931, 0.09865, 0.5931, 0.09865, 0.3931, 0.09865, 0.3931, 0.09865, 0.3931, 0.09865, 0.5931, 0.09865, 0.5931, 0.09865, 0.5931, 0.09865, 0.5931, 0.09865, 0.5931, 0.09865, 0.5931, 0.09865, 0.5931, 0.09865, 0.5931, 0.09865, 0.5931, 0.09865, 0.5931, 0.2188, 0.475, 0.2188, 0.275, 0.2188, 0.275, 0.2188, 0.275, 0.2188, 0.475, 0.2188, 0.475, 0.2188, 0.275, 0.2188, 0.475, 0.2188, 0.275, 0.2188, 0.475, 0.2188, 0.275, 0.2188, 0.475, 0.2188, 0.275, 0.2188, 0.475, 0.2188, 0.275, 0.2188, 0.475, 0.2188, 0.275, 0.2188, 0.475, 0.2188, 0.275, 0.2188, 0.275, 0.2188, 0.275, 0.2188, 0.275, 0.2188, 0.275, 0.2188, 0.275, 0.2188, 0.475, 0.2188, 0.475, 0.2188, 0.475, 0.2188, 0.475, 0.2188, 0.475, 0.2188, 0.475, 0.2188, 0.475, 0.2188, 0.475, 0.2188, 0.475, 0.2188, 0.475, 0.2188, 0.475, 0.2188, 0.475, 0.2188, 0.275, 0.2188, 0.475, 0.2188, 0.275, 0.2188, 0.475, 0.2188, 0.275, 0.2188, 0.475, 0.2188, 0.275, 0.2188, 0.475, 0.2188, 0.275, 0.2188, 0.475, 0.2188, 0.275, 0.2188, 0.275, 0.2188, 0.275, 0.2188, 0.475, 0.2188, 0.475, 0.09865, 0.5931, 0.09865, 0.5931, 0.09865, 0.3931, 0.09865, 0.3931, 0.09865, 0.3931, 0.09865, 0.5931, 0.09865, 0.3931, 0.09865, 0.5931, 0.09865, 0.3931, 0.09865, 0.5931, 0.09865, 0.3931, 0.09865, 0.5931, 0.09865, 0.5931, 0.09865, 0.5931, 0.09865, 0.3931, 0.09865, 0.3931, 0.09865, 0.3931, 0.09865, 0.5931, 0.09865, 0.5931, 0.09865, 0.5931, 0.09865, 0.5931, 0.09865, 0.5931, 0.09865, 0.3931, 0.09865, 0.3931, 0.2188, 0.475, 0.2188, 0.275, 0.2188, 0.275, 0.2188, 0.275, 0.2188, 0.475, 0.2188, 0.275, 0.2188, 0.275, 0.2188, 0.475, 0.2188, 0.275, 0.2188, 0.475, 0.2188, 0.275, 0.2188, 0.475, 0.2188, 0.275, 0.2188, 0.275, 0.2188, 0.275, 0.2188, 0.275, 0.2188, 0.275, 0.2188, 0.275, 0.2188, 0.475, 0.2188, 0.475, 0.2188, 0.475, 0.2188, 0.475, 0.2188, 0.475, 0.2188, 0.475, 0.2188, 0.275, 0.2188, 0.475, 0.2188, 0.275, 0.2188, 0.275, 0.2188, 0.475, 0.2188, 0.275, 0.09865, 0.5931, 0.09865, 0.5931, 0.09865, 0.3931, 0.09865, 0.3931, 0.09865, 0.3931, 0.09865, 0.5931, 0.09865, 0.3931, 0.09865, 0.5931, 0.09865, 0.3931, 0.09865, 0.5931, 0.09865, 0.3931, 0.09865, 0.5931, 0.09865, 0.5931, 0.09865, 0.5931, 0.09865, 0.5931, 0.09865, 0.5931, 0.09865, 0.5931, 0.09865, 0.5931, 0.09865, 0.5931, 0.09865, 0.3931, 0.09865, 0.3931, 0.09865, 0.3931, 0.09865, 0.5931, 0.09865, 0.3931, 0.09865, 0.5931, 0.09865, 0.3931, 0.09865, 0.3931, 0.09865, 0.3931, 0.09865, 0.5931, 0.09865, 0.5931, 0.2188, 0.475, 0.2188, 0.275, 0.2188, 0.475, 0.2188, 0.275, 0.2188, 0.275, 0.2188, 0.275, 0.2188, 0.275, 0.2188, 0.275, 0.2188, 0.275, 0.2188, 0.475, 0.2188, 0.475, 0.2188, 0.475, 0.2188, 0.475, 0.2188, 0.275, 0.2188, 0.475, 0.2188, 0.275, 0.2188, 0.475, 0.2188, 0.275, 0.2188, 0.275, 0.2188, 0.475, 0.2188, 0.475, 0.09865, 0.5931, 0.09865, 0.3931, 0.09865, 0.5931, 0.09865, 0.5931, 0.09865, 0.5931, 0.09865, 0.3931, 0.09865, 0.5931, 0.09865, 0.5931, 0.09865, 0.5931, 0.09865, 0.5931, 0.09865, 0.5931, 0.09865, 0.5931, 0.09865, 0.3931, 0.09865, 0.5931, 0.09865, 0.5931, 0.09865, 0.5931, 0.09865, 0.3931, 0.09865, 0.5931, 0.09865, 0.5931, 0.09865, 0.3931, 0.09865, 0.3931, 0.09865, 0.3931, 0.09865, 0.5931, 0.09865, 0.5931, 0.2188, 0.475, 0.2188, 0.275, 0.2188, 0.275, 0.2188, 0.275, 0.2188, 0.475, 0.2188, 0.475, 0.2188, 0.275, 0.2188, 0.475, 0.2188, 0.275, 0.2188, 0.475, 0.2188, 0.275, 0.2188, 0.475, 0.2188, 0.275, 0.2188, 0.475, 0.2188, 0.275, 0.2188, 0.475, 0.2188, 0.275, 0.2188, 0.475, 0.2188, 0.275, 0.2188, 0.275, 0.2188, 0.275, 0.2188, 0.475, 0.2188, 0.475, 0.2188, 0.475, 0.2188, 0.475, 0.2188, 0.475, 0.2188, 0.475, 0.2188, 0.475, 0.2188, 0.475, 0.2188, 0.475, 0.09865, 0.5931, 0.09865, 0.5931, 0.09865, 0.3931, 0.09865, 0.3931, 0.09865, 0.3931, 0.09865, 0.5931, 0.09865, 0.3931, 0.09865, 0.5931, 0.09865, 0.5931, 0.09865, 0.3931, 0.09865, 0.5931, 0.09865, 0.3931, 0.09865, 0.5931, 0.09865, 0.3931, 0.09865, 0.3931, 0.2188, 0.475, 0.2188, 0.275, 0.2188, 0.275, 0.2188, 0.275, 0.2188, 0.475, 0.2188, 0.475, 0.2188, 0.275, 0.2188, 0.475, 0.2188, 0.275, 0.2188, 0.475, 0.2188, 0.275, 0.2188, 0.475, 0.2188, 0.275, 0.2188, 0.475, 0.2188, 0.275, 0.2188, 0.475, 0.2188, 0.275, 0.2188, 0.475, 0.2188, 0.275, 0.2188, 0.275, 0.2188, 0.275, 0.2188, 0.275, 0.2188, 0.275, 0.2188, 0.275, 0.2188, 0.275, 0.2188, 0.275, 0.2188, 0.275, 0.2188, 0.475, 0.2188, 0.475, 0.2188, 0.475, 0.2188, 0.475, 0.2188, 0.475, 0.2188, 0.475, 0.2188, 0.475, 0.2188, 0.275, 0.2188, 0.475, 0.2188, 0.275, 0.2188, 0.475, 0.2188, 0.275, 0.2188, 0.475, 0.2188, 0.275, 0.2188, 0.475])
_ca = me_railroad_straight.color_attributes.new('Color', 'FLOAT_COLOR', 'POINT')
_ca.data.foreach_set('color', [1.0, 1.0, 1.0, 1.0, 1.0, 1.0, 1.0, 1.0, 1.0, 1.0, 1.0, 1.0, 1.0, 1.0, 1.0, 1.0, 1.0, 1.0, 1.0, 1.0, 1.0, 1.0, 1.0, 1.0, 1.0, 1.0, 1.0, 1.0, 1.0, 1.0, 1.0, 1.0, 1.0, 1.0, 1.0, 1.0, 1.0, 1.0, 1.0, 1.0, 1.0, 1.0, 1.0, 1.0, 1.0, 1.0, 1.0, 1.0, 1.0, 1.0, 1.0, 1.0, 1.0, 1.0, 1.0, 1.0, 1.0, 1.0, 1.0, 1.0, 1.0, 1.0, 1.0, 1.0, 1.0, 1.0, 1.0, 1.0, 1.0, 1.0, 1.0, 1.0, 1.0, 1.0, 1.0, 1.0, 1.0, 1.0, 1.0, 1.0, 1.0, 1.0, 1.0, 1.0, 1.0, 1.0, 1.0, 1.0, 1.0, 1.0, 1.0, 1.0, 1.0, 1.0, 1.0, 1.0, 1.0, 1.0, 1.0, 1.0, 1.0, 1.0, 1.0, 1.0, 1.0, 1.0, 1.0, 1.0, 1.0, 1.0, 1.0, 1.0, 1.0, 1.0, 1.0, 1.0, 1.0, 1.0, 1.0, 1.0, 1.0, 1.0, 1.0, 1.0, 1.0, 1.0, 1.0, 1.0, 1.0, 1.0, 1.0, 1.0, 1.0, 1.0, 1.0, 1.0, 1.0, 1.0, 1.0, 1.0, 1.0, 1.0, 1.0, 1.0, 1.0, 1.0, 1.0, 1.0, 1.0, 1.0, 1.0, 1.0, 1.0, 1.0, 1.0, 1.0, 1.0, 1.0, 1.0, 1.0, 1.0, 1.0, 1.0, 1.0, 1.0, 1.0, 1.0, 1.0, 1.0, 1.0, 1.0, 1.0, 1.0, 1.0, 1.0, 1.0, 1.0, 1.0, 1.0, 1.0, 1.0, 1.0, 1.0, 1.0, 1.0, 1.0, 1.0, 1.0, 1.0, 1.0, 1.0, 1.0, 1.0, 1.0, 1.0, 1.0, 1.0, 1.0, 1.0, 1.0, 1.0, 1.0, 1.0, 1.0, 1.0, 1.0, 1.0, 1.0, 1.0, 1.0, 1.0, 1.0, 1.0, 1.0, 1.0, 1.0, 1.0, 1.0, 1.0, 1.0, 1.0, 1.0, 1.0, 1.0, 1.0, 1.0, 1.0, 1.0, 1.0, 1.0, 1.0, 1.0, 1.0, 1.0, 1.0, 1.0, 1.0, 1.0, 1.0, 1.0, 1.0, 1.0, 1.0, 1.0, 1.0, 1.0, 1.0, 1.0, 1.0, 1.0, 1.0, 1.0, 1.0, 1.0, 1.0, 1.0, 1.0, 1.0, 1.0, 1.0, 1.0, 1.0, 1.0, 1.0, 1.0, 1.0, 1.0, 1.0, 1.0, 1.0, 1.0, 1.0, 1.0, 1.0, 1.0, 1.0, 1.0, 1.0, 1.0, 1.0, 1.0, 1.0, 1.0, 1.0, 1.0, 1.0, 1.0, 1.0, 1.0, 1.0, 1.0, 1.0, 1.0, 1.0, 1.0, 1.0, 1.0, 1.0, 1.0, 1.0, 1.0, 1.0, 1.0, 1.0, 1.0, 1.0, 1.0, 1.0, 1.0, 1.0, 1.0, 1.0, 1.0, 1.0, 1.0, 1.0, 1.0, 1.0, 1.0, 1.0, 1.0, 1.0, 1.0, 1.0, 1.0, 1.0, 1.0, 1.0, 1.0, 1.0, 1.0, 1.0, 1.0, 1.0, 1.0, 1.0, 1.0, 1.0, 1.0, 1.0, 1.0, 1.0, 1.0, 1.0, 1.0, 1.0, 1.0, 1.0, 1.0, 1.0, 1.0, 1.0, 1.0, 1.0, 1.0, 1.0, 1.0, 1.0, 1.0, 1.0, 1.0, 1.0, 1.0, 1.0, 1.0, 1.0, 1.0, 1.0, 1.0, 1.0, 1.0, 1.0, 1.0, 1.0, 1.0, 1.0, 1.0, 1.0, 1.0, 1.0, 1.0, 1.0, 1.0, 1.0, 1.0, 1.0, 1.0, 1.0, 1.0, 1.0, 1.0, 1.0, 1.0, 1.0, 1.0, 1.0, 1.0, 1.0, 1.0, 1.0, 1.0, 1.0, 1.0, 1.0, 1.0, 1.0, 1.0, 1.0, 1.0, 1.0, 1.0, 1.0, 1.0, 1.0, 1.0, 1.0, 1.0, 1.0, 1.0, 1.0, 1.0, 1.0, 1.0, 1.0, 1.0, 1.0, 1.0, 1.0, 1.0, 1.0, 1.0, 1.0, 1.0, 1.0, 1.0, 1.0, 1.0, 1.0, 1.0, 1.0, 1.0, 1.0, 1.0, 1.0, 1.0, 1.0, 1.0, 1.0, 1.0, 1.0, 1.0, 1.0, 1.0, 1.0, 1.0, 1.0, 1.0, 1.0, 1.0, 1.0, 1.0, 1.0, 1.0, 1.0, 1.0, 1.0, 1.0, 1.0, 1.0, 1.0, 1.0, 1.0, 1.0, 1.0, 1.0, 1.0, 1.0, 1.0, 1.0, 1.0, 1.0, 1.0, 1.0, 1.0, 1.0, 1.0, 1.0, 1.0, 1.0, 1.0, 1.0, 1.0, 1.0, 1.0, 1.0, 1.0, 1.0, 1.0, 1.0, 1.0, 1.0, 1.0, 1.0, 1.0, 1.0, 1.0, 1.0, 1.0, 1.0, 1.0, 1.0, 1.0, 1.0, 1.0, 1.0, 1.0, 1.0, 1.0, 1.0, 1.0, 1.0, 1.0, 1.0, 1.0, 1.0, 1.0, 1.0, 1.0, 1.0, 1.0, 1.0, 1.0, 1.0, 1.0, 1.0, 1.0, 1.0, 1.0, 1.0, 1.0, 1.0, 1.0, 1.0, 1.0, 1.0, 1.0, 1.0, 1.0, 1.0, 1.0, 1.0, 1.0, 1.0, 1.0, 1.0, 1.0, 1.0, 1.0, 1.0, 1.0, 1.0, 1.0, 1.0, 1.0, 1.0, 1.0, 1.0, 1.0, 1.0, 1.0, 1.0, 1.0, 1.0, 1.0, 1.0, 1.0, 1.0, 1.0, 1.0, 1.0, 1.0, 1.0, 1.0, 1.0, 1.0, 1.0, 1.0, 1.0, 1.0, 1.0, 1.0, 1.0, 1.0, 1.0, 1.0, 1.0, 1.0, 1.0, 1.0, 1.0, 1.0, 1.0, 1.0, 1.0, 1.0, 1.0, 1.0, 1.0, 1.0, 1.0, 1.0, 1.0, 1.0, 1.0, 1.0, 1.0, 1.0, 1.0, 1.0, 1.0, 1.0, 1.0, 1.0, 1.0, 1.0, 1.0, 1.0, 1.0, 1.0, 1.0, 1.0, 1.0, 1.0, 1.0, 1.0, 1.0, 1.0, 1.0, 1.0, 1.0, 1.0, 1.0, 1.0, 1.0, 1.0, 1.0, 1.0, 1.0, 1.0, 1.0, 1.0, 1.0, 1.0, 1.0, 1.0, 1.0, 1.0, 1.0, 1.0, 1.0, 1.0, 1.0, 1.0, 1.0, 1.0, 1.0, 1.0, 1.0, 1.0, 1.0, 1.0, 1.0, 1.0, 1.0, 1.0, 1.0, 1.0, 1.0, 1.0, 1.0, 1.0, 1.0, 1.0, 1.0, 1.0, 1.0, 1.0, 1.0, 1.0, 1.0, 1.0, 1.0, 1.0, 1.0, 1.0, 1.0, 1.0, 1.0, 1.0, 1.0, 1.0, 1.0, 1.0, 1.0, 1.0, 1.0, 1.0, 1.0, 1.0, 1.0, 1.0, 1.0, 1.0, 1.0, 1.0, 1.0, 1.0, 1.0, 1.0, 1.0, 1.0, 1.0, 1.0, 1.0, 1.0, 1.0, 1.0, 1.0, 1.0, 1.0, 1.0, 1.0, 1.0, 1.0, 1.0, 1.0, 1.0, 1.0, 1.0, 1.0, 1.0, 1.0, 1.0, 1.0, 1.0, 1.0, 1.0, 1.0, 1.0, 1.0, 1.0, 1.0, 1.0, 1.0, 1.0, 1.0, 1.0, 1.0, 1.0, 1.0, 1.0, 1.0, 1.0, 1.0, 1.0, 1.0, 1.0, 1.0, 1.0, 1.0, 1.0, 1.0, 1.0, 1.0, 1.0, 1.0, 1.0, 1.0, 1.0, 1.0, 1.0, 1.0, 1.0, 1.0, 1.0, 1.0, 1.0, 1.0, 1.0, 1.0, 1.0, 1.0, 1.0, 1.0, 1.0, 1.0, 1.0, 1.0, 1.0, 1.0, 1.0, 1.0, 1.0, 1.0, 1.0, 1.0, 1.0, 1.0, 1.0, 1.0, 1.0, 1.0, 1.0, 1.0, 1.0, 1.0, 1.0, 1.0, 1.0, 1.0, 1.0, 1.0, 1.0, 1.0, 1.0, 1.0, 1.0, 1.0, 1.0, 1.0, 1.0, 1.0, 1.0, 1.0, 1.0, 1.0, 1.0, 1.0, 1.0, 1.0, 1.0, 1.0, 1.0, 1.0, 1.0, 1.0, 1.0, 1.0, 1.0, 1.0, 1.0, 1.0, 1.0, 1.0, 1.0, 1.0, 1.0, 1.0, 1.0, 1.0, 1.0, 1.0, 1.0, 1.0, 1.0, 1.0, 1.0, 1.0, 1.0, 1.0, 1.0, 1.0, 1.0, 1.0, 1.0, 1.0, 1.0, 1.0, 1.0, 1.0, 1.0, 1.0, 1.0, 1.0, 1.0, 1.0, 1.0, 1.0, 1.0, 1.0, 1.0, 1.0, 1.0, 1.0, 1.0, 1.0, 1.0, 1.0, 1.0, 1.0, 1.0, 1.0, 1.0, 1.0, 1.0, 1.0, 1.0, 1.0, 1.0, 1.0, 1.0, 1.0, 1.0, 1.0, 1.0, 1.0, 1.0, 1.0, 1.0, 1.0, 1.0, 1.0, 1.0, 1.0, 1.0, 1.0, 1.0, 1.0, 1.0, 1.0, 1.0, 1.0, 1.0, 1.0, 1.0, 1.0, 1.0, 1.0, 1.0, 1.0, 1.0, 1.0, 1.0, 1.0, 1.0, 1.0, 1.0, 1.0, 1.0, 1.0, 1.0, 1.0, 1.0, 1.0, 1.0, 1.0, 1.0, 1.0, 1.0, 1.0])
me_railroad_straight.materials.append(mat_colormap)
me_railroad_straight.update()
me_railroad_straight.normals_split_custom_set([tuple(v) for v in zip(*[iter([0.7071, -2.973e-05, 0.7071, -0.7071, -5.395e-05, 0.7071, -0.7071, 3.383e-05, 0.7071, -0.7071, -5.317e-05, 0.7071, 0.7071, 5.079e-06, 0.7071, 0.7071, -3.373e-05, 0.7071, 1.0, 1.496e-07, 0.0, 0.7071, -3.271e-05, 0.7071, 1.0, 1.496e-07, 0.0, -1.0, 0.0, 0.0, -0.7071, 3.281e-05, 0.7071, -1.0, 0.0, 0.0, -1.0, 0.0, 0.0, -0.7071, -4.98e-05, 0.7071, -1.0, 0.0, 0.0, -0.7071, -3.454e-05, 0.7071, -1.0, 0.0, 0.0, -0.7071, 3.399e-05, 0.7071, 0.0, -7.55e-08, -1.0, 0.0, -7.55e-08, -1.0, 0.0, -7.55e-08, -1.0, 0.0, -1.0, 0.0, 0.0, -1.0, 0.0, 0.0, -1.0, 0.0, 0.0, -1.0, 0.0, 0.0, -1.0, 0.0, 0.0, -1.0, 0.0, -0.7071, -5.317e-05, 0.7071, 0.7071, 5.079e-06, 0.7071, 0.7071, -3.373e-05, 0.7071, 0.7071, 5.329e-05, 0.7071, -0.7071, -4.974e-06, 0.7071, -0.7071, 3.383e-05, 0.7071, 0.7071, 3.463e-05, 0.7071, 1.0, 0.0, 0.0, 0.7071, -3.389e-05, 0.7071, -1.0, 0.0, 0.0, -0.7071, 3.281e-05, 0.7071, -1.0, 0.0, 0.0, -0.7071, 4.789e-05, 0.7071, -1.0, 1.496e-07, 0.0, -0.7071, 3.41e-05, 0.7071, -1.0, 0.0, 0.0, -0.7071, -4.98e-05, 0.7071, -1.0, 0.0, 0.0, -0.7071, -3.444e-05, 0.7071, -1.0, 1.488e-07, 0.0, -0.7071, 3.41e-05, 0.7071, 0.0, -7.55e-08, -1.0, 0.0, -7.55e-08, -1.0, 0.0, -7.55e-08, -1.0, 0.7071, 4.272e-05, 0.7071, -0.7071, -4.35e-05, 0.7071, -0.7071, 3.383e-05, 0.7071, 1.0, 1.49e-07, 0.0, 0.7071, 3.95e-05, 0.7071, 1.0, 1.49e-07, 0.0, -1.0, 0.0, 0.0, -0.7071, 2.59e-05, 0.7071, -1.0, 0.0, 0.0, -0.7071, -4.232e-06, 0.7071, -1.0, 0.0, 0.0, -0.7071, 3.399e-05, 0.7071, -1.0, 0.0, 0.0, -0.7071, -3.934e-05, 0.7071, -1.0, 0.0, 0.0, -0.7071, 5.817e-05, 0.7071, -1.0, 0.0, 0.0, -0.7071, 3.399e-05, 0.7071, 0.0, -7.55e-08, -1.0, 0.0, -7.55e-08, -1.0, 0.0, -7.55e-08, -1.0, 0.0, -7.55e-08, -1.0, 0.0, -7.55e-08, -1.0, 0.0, -7.55e-08, -1.0, 0.0, -1.0, 7.55e-08, 0.0, -1.0, 7.55e-08, 0.0, -1.0, 7.55e-08, 0.0, -1.0, 7.55e-08, 0.0, -1.0, 7.55e-08, 0.0, -1.0, 7.55e-08, -1.0, 0.0, 0.0, -0.7071, 2.59e-05, 0.7071, -1.0, 0.0, 0.0, -0.7071, -4.128e-06, 0.7071, -1.0, 1.487e-07, 0.0, -0.7071, 3.41e-05, 0.7071, -1.0, 0.0, 0.0, -0.7071, -3.934e-05, 0.7071, -1.0, 0.0, 0.0, -0.7071, 5.828e-05, 0.7071, -1.0, 1.49e-07, 0.0, -0.7071, 3.41e-05, 0.7071, 0.0, 1.0, 0.0, 0.0, 1.0, 0.0, 0.0, 1.0, 0.0, 0.0, -7.55e-08, -1.0, 0.0, -7.55e-08, -1.0, 0.0, -7.55e-08, -1.0, 0.0, -7.55e-08, -1.0, 0.0, -7.55e-08, -1.0, 0.0, -7.55e-08, -1.0, 0.0, -1.0, 0.0, 0.0, -1.0, 0.0, 0.0, -1.0, 0.0, 0.7071, 4.113e-06, 0.7071, 1.0, 0.0, 0.0, 0.7071, -3.389e-05, 0.7071, 0.0, -7.55e-08, -1.0, 0.0, -7.55e-08, -1.0, 0.0, -7.55e-08, -1.0, 0.0, -7.55e-08, -1.0, 0.0, -7.55e-08, -1.0, 0.0, -7.55e-08, -1.0, 0.0, -1.0, 0.0, 0.0, -1.0, 0.0, 0.0, -1.0, 0.0, 0.0, -1.0, 0.0, 0.0, -1.0, 0.0, 0.0, -1.0, 0.0, -0.7071, -4.26e-05, 0.7071, 0.7071, 4.36e-05, 0.7071, 0.7071, -3.373e-05, 0.7071, 0.7071, 4.272e-05, 0.7071, -0.7071, -4.35e-05, 0.7071, -0.7071, 3.383e-05, 0.7071, -0.7071, 2.255e-05, 0.7071, 0.7071, -2.544e-05, 0.7071, 0.7071, -3.373e-05, 0.7071, 0.7071, -2.243e-05, 0.7071, -0.7071, 2.554e-05, 0.7071, -0.7071, 3.383e-05, 0.7071, 1.0, 0.0, 0.0, 0.7071, 3.934e-05, 0.7071, 1.0, 0.0, 0.0, 0.7071, 4.113e-06, 0.7071, 1.0, 0.0, 0.0, 0.7071, -3.389e-05, 0.7071, 1.0, 0.0, 0.0, 0.7071, -2.59e-05, 0.7071, 1.0, 0.0, 0.0, -0.7071, 5.828e-05, 0.7071, -1.0, 1.49e-07, 0.0, -0.7071, 3.41e-05, 0.7071, -1.0, 0.0, 0.0, -0.7071, 2.59e-05, 0.7071, -1.0, 0.0, 0.0, -0.7071, -3.904e-06, 0.7071, -1.0, 1.487e-07, 0.0, -0.7071, 3.41e-05, 0.7071, 0.0, -7.55e-08, -1.0, 0.0, -7.55e-08, -1.0, 0.0, -7.55e-08, -1.0, 0.0, -7.55e-08, -1.0, 0.0, -7.55e-08, -1.0, 0.0, -7.55e-08, -1.0, -0.7071, -5.291e-05, 0.7071, 0.7071, 4.995e-06, 0.7071, 0.7071, -3.373e-05, 0.7071, 0.7071, 3.439e-05, 0.7071, 1.0, 0.0, 0.0, 0.7071, -3.389e-05, 0.7071, 1.0, 0.0, 0.0, 0.7071, -3.281e-05, 0.7071, 1.0, 0.0, 0.0, -0.7071, -3.43e-05, 0.7071, -1.0, 0.0, 0.0, -0.7071, 3.399e-05, 0.7071, -1.0, 7.479e-08, 0.0, -0.7071, 3.287e-05, 0.7071, -1.0, 7.479e-08, 0.0, -0.7071, 4.768e-05, 0.7071, -1.0, 0.0, 0.0, -0.7071, 3.399e-05, 0.7071, 0.0, 1.0, 0.0, 0.0, 1.0, 0.0, 0.0, 1.0, 0.0, 0.0, -7.55e-08, -1.0, 0.0, -7.55e-08, -1.0, 0.0, -7.55e-08, -1.0, 0.0, -1.0, 0.0, 0.0, -1.0, 0.0, 0.0, -1.0, 0.0, 0.7071, 3.439e-05, 0.7071, 1.0, 0.0, 0.0, 0.7071, -3.389e-05, 0.7071, 1.0, 0.0, 0.0, 0.7071, 4.946e-05, 0.7071, 1.0, 0.0, 0.0, -1.0, 0.0, 0.0, -0.7071, -4.946e-05, 0.7071, -1.0, 0.0, 0.0, -0.7071, -3.42e-05, 0.7071, -1.0, 1.488e-07, 0.0, -0.7071, 3.41e-05, 0.7071, -1.0, -1.496e-07, 0.0, -0.7071, 3.271e-05, 0.7071, -1.0, -1.496e-07, 0.0, -0.7071, 4.779e-05, 0.7071, -1.0, 1.496e-07, 0.0, -0.7071, 3.41e-05, 0.7071, 0.0, -7.55e-08, -1.0, 0.0, -7.55e-08, -1.0, 0.0, -7.55e-08, -1.0, 0.0, -7.55e-08, -1.0, 0.0, -7.55e-08, -1.0, 0.0, -7.55e-08, -1.0, 0.0, -7.55e-08, -1.0, 0.0, -7.55e-08, -1.0, 0.0, -7.55e-08, -1.0, 0.0, -1.0, 0.0, 0.0, -1.0, 0.0, 0.0, -1.0, 0.0, -0.7071, -3.378e-05, 0.7071, -1.0, 0.0, 0.0, -0.7071, 4.911e-06, 0.7071, -0.7071, -3.389e-05, 0.7071, -0.7071, -4.098e-05, 0.7071, 0.0, 7.451e-08, 1.0, 0.0, -1.0, 0.0, 0.0, -1.0, 0.0, 0.0, -1.0, 0.0, 0.0, -1.0, 0.0, 0.0, -1.0, 0.0, 0.0, -1.0, 0.0, 0.0, -1.0, 0.0, 0.0, -1.0, 0.0, 0.0, -1.0, 0.0, -1.0, 0.0, 0.0, -0.7071, 4.428e-05, 0.7071, -1.0, 0.0, 0.0, -0.7071, 5.499e-06, 0.7071, -1.0, 0.0, 0.0, -0.7071, 3.398e-05, 0.7071, 0.0, -7.55e-08, -1.0, 0.0, -7.55e-08, -1.0, 0.0, -7.55e-08, -1.0, 0.0, -7.55e-08, -1.0, 0.0, -7.55e-08, -1.0, 0.0, -7.55e-08, -1.0, 0.0, -7.55e-08, -1.0, 0.0, -7.55e-08, -1.0, 0.0, -7.55e-08, -1.0, -0.7071, 5.13e-05, 0.7071, 0.7071, -4.214e-05, 0.7071, 0.7071, -3.374e-05, 0.7071, 0.7071, -5.121e-05, 0.7071, -0.7071, 4.222e-05, 0.7071, -0.7071, 3.382e-05, 0.7071, -0.7071, 5.131e-05, 0.7071, 0.7071, -4.212e-05, 0.7071, 0.7071, -3.372e-05, 0.7071, 0.7071, -5.394e-06, 0.7071, 1.0, 0.0, 0.0, 0.7071, -3.39e-05, 0.7071, 1.0, 0.0, 0.0, 0.7071, -4.428e-05, 0.7071, 1.0, 0.0, 0.0, 0.7071, -5.394e-06, 0.7071, 1.0, 0.0, 0.0, 0.7071, -3.388e-05, 0.7071, 1.0, 5.96e-07, 0.0, 0.7071, -4.386e-05, 0.7071, 1.0, 5.96e-07, 0.0, 0.0, 1.0, 0.0, 0.0, 1.0, 0.0, 0.0, 1.0, 0.0, 0.0, 1.0, 0.0, 0.0, 1.0, 0.0, 0.0, 1.0, 0.0, 0.0, -1.0, 0.0, 0.0, -1.0, 0.0, 0.0, -1.0, 0.0, 0.0, -1.0, 0.0, 0.0, -1.0, 0.0, 0.0, -1.0, 0.0, -1.0, 7.451e-07, 0.0, -0.7071, -2.113e-05, 0.7071, -1.0, 7.451e-07, 0.0, -0.7071, -3.431e-05, 0.7071, -1.0, -7.451e-07, 0.0, -0.7071, 4.637e-06, 0.7071, 0.0, 7.451e-08, 1.0, 0.7071, -3.808e-05, 0.7071, 0.7071, -3.373e-05, 0.7071, 0.0, 1.0, 0.0, 0.0, 1.0, 0.0, 0.0, 1.0, 0.0, 0.0, 1.0, 0.0, 0.0, 1.0, 0.0, 0.0, 1.0, 0.0, 0.7071, 3.655e-05, 0.7071, 1.0, -7.451e-07, 0.0, 0.7071, -3.441e-05, 0.7071, 1.0, 7.451e-07, 0.0, 0.7071, -9.358e-06, 0.7071, 1.0, 7.451e-07, 0.0, 0.0, -1.0, 0.0, 0.0, -1.0, 0.0, 0.0, -1.0, 0.0, 0.0, -1.0, 0.0, 0.0, -1.0, 0.0, 0.0, -1.0, 0.0, 0.0, -7.55e-08, -1.0, 0.0, -7.55e-08, -1.0, 0.0, -7.55e-08, -1.0, 0.0, -7.55e-08, -1.0, 0.0, -7.55e-08, -1.0, 0.0, -7.55e-08, -1.0, 0.7071, -5.394e-06, 0.7071, 1.0, 0.0, 0.0, 0.7071, -3.388e-05, 0.7071, -0.7071, -3.389e-05, 0.7071, -0.7071, -4.08e-05, 0.7071, 0.0, 7.451e-08, 1.0, 0.0, 7.451e-08, 1.0, 0.7071, -3.859e-05, 0.7071, 0.7071, -3.373e-05, 0.7071, 0.7071, 2.742e-06, 0.7071, 0.0, 7.451e-08, 1.0, 0.0, 7.451e-08, 1.0, 0.0, 1.0, 0.0, 0.0, 1.0, 0.0, 0.0, 1.0, 0.0, 0.0, 1.0, 0.0, 0.0, 1.0, 0.0, 0.0, 1.0, 0.0, 0.7071, 3.628e-05, 0.7071, 1.0, -7.451e-07, 0.0, 0.7071, -3.441e-05, 0.7071, 1.0, 7.451e-07, 0.0, 0.7071, -1.003e-05, 0.7071, 1.0, 7.451e-07, 0.0, 0.0, -1.0, 0.0, 0.0, -1.0, 0.0, 0.0, -1.0, 0.0, 0.0, -1.0, 0.0, 0.0, -1.0, 0.0, 0.0, -1.0, 0.0, -0.7071, 5.499e-06, 0.7071, -1.0, 0.0, 0.0, -0.7071, 3.398e-05, 0.7071, 0.0, -7.55e-08, -1.0, 0.0, -7.55e-08, -1.0, 0.0, -7.55e-08, -1.0, 0.0, -7.55e-08, -1.0, 0.0, -7.55e-08, -1.0, 0.0, -7.55e-08, -1.0, -0.7071, 5.13e-05, 0.7071, 0.7071, -4.214e-05, 0.7071, 0.7071, -3.374e-05, 0.7071, 0.7071, -5.121e-05, 0.7071, -0.7071, 4.222e-05, 0.7071, -0.7071, 3.382e-05, 0.7071, 0.7071, -5.394e-06, 0.7071, 1.0, 0.0, 0.0, 0.7071, -3.39e-05, 0.7071, 0.7071, -5.394e-06, 0.7071, 1.0, 0.0, 0.0, 0.7071, -3.388e-05, 0.7071, 0.0, 1.0, 0.0, 0.0, 1.0, 0.0, 0.0, 1.0, 0.0, 0.0, 1.0, 0.0, 0.0, 1.0, 0.0, 0.0, 1.0, 0.0, 0.0, 1.0, 0.0, 0.0, 1.0, 0.0, 0.0, 1.0, 0.0, 0.0, 1.0, 0.0, 0.0, 1.0, 0.0, 0.0, 1.0, 0.0, 0.0, 7.451e-08, 1.0, 0.0, 7.451e-08, 1.0, -0.7071, -1.051e-05, 0.7071, 0.0, 7.451e-08, 1.0, 0.7071, -3.867e-05, 0.7071, 0.7071, -3.373e-05, 0.7071, 0.0, 1.0, 0.0, 0.0, 1.0, 0.0, 0.0, 1.0, 0.0, 0.7071, 3.639e-05, 0.7071, 1.0, -7.451e-07, 0.0, 0.7071, -3.441e-05, 0.7071, 0.0, -1.0, 0.0, 0.0, -1.0, 0.0, 0.0, -1.0, 0.0, 0.0, -1.0, 0.0, 0.0, -1.0, 0.0, 0.0, -1.0, 0.0, -1.0, 5.96e-07, 0.0, -0.7071, 4.47e-05, 0.7071, -1.0, 5.96e-07, 0.0, -1.0, 0.0, 0.0, -0.7071, 4.428e-05, 0.7071, -1.0, 0.0, 0.0, -0.7071, 5.499e-06, 0.7071, -1.0, 0.0, 0.0, -0.7071, 3.398e-05, 0.7071, 0.0, -7.55e-08, -1.0, 0.0, -7.55e-08, -1.0, 0.0, -7.55e-08, -1.0, 0.0, -7.55e-08, -1.0, 0.0, -7.55e-08, -1.0, 0.0, -7.55e-08, -1.0, 0.7071, -5.119e-05, 0.7071, -0.7071, 4.224e-05, 0.7071, -0.7071, 3.384e-05, 0.7071, -0.7071, 5.13e-05, 0.7071, 0.7071, -4.214e-05, 0.7071, 0.7071, -3.374e-05, 0.7071, 0.7071, -5.121e-05, 0.7071, -0.7071, 4.222e-05, 0.7071, -0.7071, 3.382e-05, 0.7071, 0.7071, -5.394e-06, 0.7071, 1.0, 0.0, 0.0, 0.7071, -3.39e-05, 0.7071, 1.0, 0.0, 0.0, 0.7071, -4.428e-05, 0.7071, 1.0, 0.0, 0.0, 0.0, 1.0, 0.0, 0.0, 1.0, 0.0, 0.0, 1.0, 0.0, 0.0, -1.0, 0.0, 0.0, -1.0, 0.0, 0.0, -1.0, 0.0, 0.0, -1.0, 0.0, 0.0, -1.0, 0.0, 0.0, -1.0, 0.0, -1.0, 0.0, 0.0, -0.7071, -2.204e-05, 0.7071, -1.0, 0.0, 0.0, 0.0, 1.0, 0.0, 0.0, 1.0, 0.0, 0.0, 1.0, 0.0, 0.0, 7.451e-08, 1.0, 0.7071, -3.85e-05, 0.7071, 0.7071, -3.373e-05, 0.7071, 0.7071, 2.98e-06, 0.7071, 0.0, 7.451e-08, 1.0, 0.0, 7.451e-08, 1.0, 0.0, 1.0, 0.0, 0.0, 1.0, 0.0, 0.0, 1.0, 0.0, 1.0, 0.0, 0.0, 0.7071, -1.056e-05, 0.7071, 1.0, 0.0, 0.0, 0.0, -7.55e-08, -1.0, 0.0, -7.55e-08, -1.0, 0.0, -7.55e-08, -1.0, 0.0, -7.55e-08, -1.0, 0.0, -7.55e-08, -1.0, 0.0, -7.55e-08, -1.0, 0.0, -7.55e-08, -1.0, 0.0, -7.55e-08, -1.0, 0.0, -7.55e-08, -1.0, 0.7071, -5.119e-05, 0.7071, -0.7071, 4.224e-05, 0.7071, -0.7071, 3.384e-05, 0.7071, 0.7071, -5.394e-06, 0.7071, 1.0, 0.0, 0.0, 0.7071, -3.39e-05, 0.7071, 1.0, 0.0, 0.0, 0.7071, -4.428e-05, 0.7071, 1.0, 0.0, 0.0, 0.7071, -5.394e-06, 0.7071, 1.0, 0.0, 0.0, 0.7071, -3.388e-05, 0.7071, 1.0, 5.96e-07, 0.0, 0.7071, -4.386e-05, 0.7071, 1.0, 5.96e-07, 0.0, 0.0, 1.0, 0.0, 0.0, 1.0, 0.0, 0.0, 1.0, 0.0, 0.0, 1.0, 0.0, 0.0, 1.0, 0.0, 0.0, 1.0, 0.0, -1.0, 7.451e-07, 0.0, -0.7071, -2.158e-05, 0.7071, -1.0, 7.451e-07, 0.0, -0.7071, -3.431e-05, 0.7071, -1.0, -7.451e-07, 0.0, -0.7071, 4.384e-06, 0.7071, 0.0, 1.0, 0.0, 0.0, 1.0, 0.0, 0.0, 1.0, 0.0, 0.0, 1.0, 0.0, 0.0, 1.0, 0.0, 0.0, 1.0, 0.0, 0.0, 7.451e-08, 1.0, 0.0, 7.451e-08, 1.0, -0.7071, -1e-05, 0.7071, -0.7071, -3.389e-05, 0.7071, -0.7071, -4.077e-05, 0.7071, 0.0, 7.451e-08, 1.0, 0.0, 7.451e-08, 1.0, 0.7071, -3.85e-05, 0.7071, 0.7071, -3.373e-05, 0.7071, 0.7071, 2.98e-06, 0.7071, 0.0, 7.451e-08, 1.0, 0.0, 7.451e-08, 1.0, 0.0, 1.0, 0.0, 0.0, 1.0, 0.0, 0.0, 1.0, 0.0, 0.7071, 3.643e-05, 0.7071, 1.0, -7.451e-07, 0.0, 0.7071, -3.441e-05, 0.7071, 0.0, -1.0, 0.0, 0.0, -1.0, 0.0, 0.0, -1.0, 0.0, 0.0, -7.55e-08, -1.0, 0.0, -7.55e-08, -1.0, 0.0, -7.55e-08, -1.0, 0.7071, -5.119e-05, 0.7071, -0.7071, 4.224e-05, 0.7071, -0.7071, 3.384e-05, 0.7071, 0.7071, -5.121e-05, 0.7071, -0.7071, 4.222e-05, 0.7071, -0.7071, 3.382e-05, 0.7071, 1.0, 0.0, 0.0, 0.7071, -4.428e-05, 0.7071, 1.0, 0.0, 0.0, 0.0, 1.0, 0.0, 0.0, 1.0, 0.0, 0.0, 1.0, 0.0, 0.0, 1.0, 0.0, 0.0, 1.0, 0.0, 0.0, 1.0, 0.0, 0.0, -1.0, 0.0, 0.0, -1.0, 0.0, 0.0, -1.0, 0.0, 0.0, -1.0, 0.0, 0.0, -1.0, 0.0, 0.0, -1.0, 0.0, -0.7071, 2.985e-05, 0.7071, 0.7071, 5.406e-05, 0.7071, 0.7071, -3.373e-05, 0.7071, 0.7071, 5.329e-05, 0.7071, -0.7071, -4.974e-06, 0.7071, -0.7071, 3.383e-05, 0.7071, 0.7071, -4.77e-05, 0.7071, 1.0, 0.0, 0.0, 0.7071, -3.389e-05, 0.7071, 0.7071, 3.463e-05, 0.7071, 1.0, 0.0, 0.0, 0.7071, -3.389e-05, 0.7071, 1.0, 1.488e-07, 0.0, 0.7071, 4.99e-05, 0.7071, 1.0, 1.488e-07, 0.0, -0.7071, 4.779e-05, 0.7071, -1.0, 0.0, 0.0, -0.7071, 3.399e-05, 0.7071, 0.0, 1.0, 0.0, 0.0, 1.0, 0.0, 0.0, 1.0, 0.0, 0.0, 1.0, 0.0, 0.0, 1.0, 0.0, 0.0, 1.0, 0.0, 0.0, -7.55e-08, -1.0, 0.0, -7.55e-08, -1.0, 0.0, -7.55e-08, -1.0, 0.0, -7.55e-08, -1.0, 0.0, -7.55e-08, -1.0, 0.0, -7.55e-08, -1.0, 0.0, -7.55e-08, -1.0, 0.0, -7.55e-08, -1.0, 0.0, -7.55e-08, -1.0, -0.7071, 2.985e-05, 0.7071, 0.7071, 5.406e-05, 0.7071, 0.7071, -3.373e-05, 0.7071, 0.7071, -2.973e-05, 0.7071, -0.7071, -5.395e-05, 0.7071, -0.7071, 3.383e-05, 0.7071, 0.7071, -4.77e-05, 0.7071, 1.0, 0.0, 0.0, 0.7071, -3.389e-05, 0.7071, 1.0, 0.0, 0.0, 0.7071, -3.281e-05, 0.7071, 1.0, 0.0, 0.0, 1.0, 0.0, 0.0, 0.7071, 4.98e-05, 0.7071, 1.0, 0.0, 0.0, 0.0, 1.0, 0.0, 0.0, 1.0, 0.0, 0.0, 1.0, 0.0, 0.0, 1.0, 0.0, 0.0, 1.0, 0.0, 0.0, 1.0, 0.0, 0.0, -7.55e-08, -1.0, 0.0, -7.55e-08, -1.0, 0.0, -7.55e-08, -1.0, 0.0, -7.55e-08, -1.0, 0.0, -7.55e-08, -1.0, 0.0, -7.55e-08, -1.0, 0.0, -7.55e-08, -1.0, 0.0, -7.55e-08, -1.0, 0.0, -7.55e-08, -1.0, 0.0, -1.0, 7.55e-08, 0.0, -1.0, 7.55e-08, 0.0, -1.0, 7.55e-08, 0.0, -1.0, 7.55e-08, 0.0, -1.0, 7.55e-08, 0.0, -1.0, 7.55e-08, -0.7071, 2.266e-05, 0.7071, 0.7071, -2.544e-05, 0.7071, 0.7071, -3.373e-05, 0.7071, 0.7071, -2.255e-05, 0.7071, -0.7071, 2.554e-05, 0.7071, -0.7071, 3.383e-05, 0.7071, -0.7071, -4.26e-05, 0.7071, 0.7071, 4.36e-05, 0.7071, 0.7071, -3.373e-05, 0.7071, 0.7071, 3.994e-06, 0.7071, 1.0, 0.0, 0.0, 0.7071, -3.389e-05, 0.7071, 1.0, 1.487e-07, 0.0, 0.7071, -2.58e-05, 0.7071, 1.0, 1.487e-07, 0.0, 0.7071, -5.841e-05, 0.7071, 1.0, 0.0, 0.0, 0.7071, -3.389e-05, 0.7071, 0.0, 1.0, 0.0, 0.0, 1.0, 0.0, 0.0, 1.0, 0.0, 0.0, 1.0, 0.0, 0.0, 1.0, 0.0, 0.0, 1.0, 0.0, 0.0, -7.55e-08, -1.0, 0.0, -7.55e-08, -1.0, 0.0, -7.55e-08, -1.0, 0.0, -7.55e-08, -1.0, 0.0, -7.55e-08, -1.0, 0.0, -7.55e-08, -1.0, -0.7071, 2.266e-05, 0.7071, 0.7071, -2.544e-05, 0.7071, 0.7071, -3.373e-05, 0.7071, 0.7071, -2.255e-05, 0.7071, -0.7071, 2.554e-05, 0.7071, -0.7071, 3.383e-05, 0.7071, -0.7071, -4.26e-05, 0.7071, 0.7071, 4.36e-05, 0.7071, 0.7071, -3.373e-05, 0.7071, 0.7071, 4.272e-05, 0.7071, -0.7071, -4.35e-05, 0.7071, -0.7071, 3.383e-05, 0.7071, 0.7071, 3.994e-06, 0.7071, 1.0, 0.0, 0.0, 0.7071, -3.389e-05, 0.7071, 1.0, 0.0, 0.0, 0.7071, -2.59e-05, 0.7071, 1.0, 0.0, 0.0, 0.7071, -5.841e-05, 0.7071, 1.0, 0.0, 0.0, 0.7071, -3.389e-05, 0.7071, 1.0, 0.0, 0.0, 0.7071, 3.94e-05, 0.7071, 1.0, 0.0, 0.0, 0.0, 1.0, 0.0, 0.0, 1.0, 0.0, 0.0, 1.0, 0.0, 0.0, -7.55e-08, -1.0, 0.0, -7.55e-08, -1.0, 0.0, -7.55e-08, -1.0, 0.0, -7.55e-08, -1.0, 0.0, -7.55e-08, -1.0, 0.0, -7.55e-08, -1.0, 0.0, -1.0, 0.0, 0.0, -1.0, 0.0, 0.0, -1.0, 0.0, -0.7071, -4.26e-05, 0.7071, 0.7071, 4.36e-05, 0.7071, 0.7071, -3.373e-05, 0.7071, 0.7071, 4.272e-05, 0.7071, -0.7071, -4.35e-05, 0.7071, -0.7071, 3.383e-05, 0.7071, -0.7071, 2.255e-05, 0.7071, 0.7071, -2.544e-05, 0.7071, 0.7071, -3.373e-05, 0.7071, 0.7071, -2.243e-05, 0.7071, -0.7071, 2.554e-05, 0.7071, -0.7071, 3.383e-05, 0.7071, 0.7071, -5.841e-05, 0.7071, 1.0, 0.0, 0.0, 0.7071, -3.389e-05, 0.7071, 1.0, 1.49e-07, 0.0, 0.7071, 3.945e-05, 0.7071, 1.0, 1.49e-07, 0.0, 1.0, 1.487e-07, 0.0, 0.7071, -2.58e-05, 0.7071, 1.0, 1.487e-07, 0.0, -1.0, 0.0, 0.0, -0.7071, -3.929e-05, 0.7071, -1.0, 0.0, 0.0, -0.7071, 5.817e-05, 0.7071, -1.0, 0.0, 0.0, -0.7071, 3.399e-05, 0.7071, -1.0, 0.0, 0.0, -0.7071, 2.59e-05, 0.7071, -1.0, 0.0, 0.0, -0.7071, -4.008e-06, 0.7071, -1.0, 0.0, 0.0, -0.7071, 3.399e-05, 0.7071, 0.0, 1.0, -7.55e-08, 0.0, 1.0, -7.55e-08, 0.0, 1.0, -7.55e-08, 0.0, 1.0, -7.55e-08, 0.0, 1.0, -7.55e-08, 0.0, 1.0, -7.55e-08, 0.0, -7.55e-08, -1.0, 0.0, -7.55e-08, -1.0, 0.0, -7.55e-08, -1.0, 0.0, -7.55e-08, -1.0, 0.0, -7.55e-08, -1.0, 0.0, -7.55e-08, -1.0, 0.7071, -5.841e-05, 0.7071, 1.0, 0.0, 0.0, 0.7071, -3.389e-05, 0.7071, -1.0, 0.0, 0.0, -0.7071, -3.929e-05, 0.7071, -1.0, 0.0, 0.0, 0.0, 1.0, -7.55e-08, 0.0, 1.0, -7.55e-08, 0.0, 1.0, -7.55e-08, 0.0, 1.0, -7.55e-08, 0.0, 1.0, -7.55e-08, 0.0, 1.0, -7.55e-08, 0.0, -7.55e-08, -1.0, 0.0, -7.55e-08, -1.0, 0.0, -7.55e-08, -1.0, 0.0, -7.55e-08, -1.0, 0.0, -7.55e-08, -1.0, 0.0, -7.55e-08, -1.0, 0.0, -1.0, 0.0, 0.0, -1.0, 0.0, 0.0, -1.0, 0.0, 0.0, -1.0, 0.0, 0.0, -1.0, 0.0, 0.0, -1.0, 0.0, 0.7071, 5.303e-05, 0.7071, -0.7071, -4.89e-06, 0.7071, -0.7071, 3.383e-05, 0.7071, -0.7071, 2.982e-05, 0.7071, 0.7071, 5.406e-05, 0.7071, 0.7071, -3.373e-05, 0.7071, 0.7071, -2.97e-05, 0.7071, -0.7071, -5.395e-05, 0.7071, -0.7071, 3.383e-05, 0.7071, 1.0, 1.488e-07, 0.0, 0.7071, 4.956e-05, 0.7071, 1.0, 1.488e-07, 0.0, 0.7071, -4.756e-05, 0.7071, 1.0, 0.0, 0.0, 0.7071, -3.389e-05, 0.7071, -1.0, 0.0, 0.0, -0.7071, -4.946e-05, 0.7071, -1.0, 0.0, 0.0, 0.0, 1.0, 0.0, 0.0, 1.0, 0.0, 0.0, 1.0, 0.0, 0.0, -7.55e-08, -1.0, 0.0, -7.55e-08, -1.0, 0.0, -7.55e-08, -1.0, 0.0, -7.55e-08, -1.0, 0.0, -7.55e-08, -1.0, 0.0, -7.55e-08, -1.0, 0.0, -7.55e-08, -1.0, 0.0, -7.55e-08, -1.0, 0.0, -7.55e-08, -1.0, 0.0, -1.0, 0.0, 0.0, -1.0, 0.0, 0.0, -1.0, 0.0, -0.7071, -5.291e-05, 0.7071, 0.7071, 4.995e-06, 0.7071, 0.7071, -3.373e-05, 0.7071, 0.7071, 5.303e-05, 0.7071, -0.7071, -4.89e-06, 0.7071, -0.7071, 3.383e-05, 0.7071, -0.7071, 2.982e-05, 0.7071, 0.7071, 5.406e-05, 0.7071, 0.7071, -3.373e-05, 0.7071, 0.7071, -2.97e-05, 0.7071, -0.7071, -5.395e-05, 0.7071, -0.7071, 3.383e-05, 0.7071, 0.7071, -4.756e-05, 0.7071, 1.0, 0.0, 0.0, 0.7071, -3.389e-05, 0.7071, 1.0, 7.479e-08, 0.0, 0.7071, -3.276e-05, 0.7071, 1.0, 7.479e-08, 0.0, 0.0, 1.0, 0.0, 0.0, 1.0, 0.0, 0.0, 1.0, 0.0, 0.0, 1.0, 0.0, 0.0, 1.0, 0.0, 0.0, 1.0, 0.0, 0.0, -7.55e-08, -1.0, 0.0, -7.55e-08, -1.0, 0.0, -7.55e-08, -1.0, 0.0, -1.0, 0.0, 0.0, -1.0, 0.0, 0.0, -1.0, 0.0, -1.0, 0.0, 0.0, -0.7071, -2.244e-05, 0.7071, -1.0, 0.0, 0.0, 0.0, 1.0, 0.0, 0.0, 1.0, 0.0, 0.0, 1.0, 0.0, 0.0, 1.0, 0.0, 0.0, 1.0, 0.0, 0.0, 1.0, 0.0, 0.0, 7.451e-08, 1.0, 0.0, 7.451e-08, 1.0, -0.7071, -1.051e-05, 0.7071, 0.0, 7.451e-08, 1.0, 0.7071, -3.867e-05, 0.7071, 0.7071, -3.373e-05, 0.7071, 0.7071, 2.563e-06, 0.7071, 0.0, 7.451e-08, 1.0, 0.0, 7.451e-08, 1.0, 0.0, 1.0, 0.0, 0.0, 1.0, 0.0, 0.0, 1.0, 0.0, 0.0, 1.0, 0.0, 0.0, 1.0, 0.0, 0.0, 1.0, 0.0, 0.7071, 3.661e-05, 0.7071, 1.0, 0.0, 0.0, 0.7071, -3.389e-05, 0.7071, 1.0, 0.0, 0.0, 0.7071, -1.056e-05, 0.7071, 1.0, 0.0, 0.0, 0.0, -1.0, 0.0, 0.0, -1.0, 0.0, 0.0, -1.0, 0.0, -1.0, 5.96e-07, 0.0, -0.7071, 4.47e-05, 0.7071, -1.0, 5.96e-07, 0.0, -0.7071, 5.499e-06, 0.7071, -1.0, 0.0, 0.0, -0.7071, 3.4e-05, 0.7071, 0.0, -7.55e-08, -1.0, 0.0, -7.55e-08, -1.0, 0.0, -7.55e-08, -1.0, 0.7071, -5.119e-05, 0.7071, -0.7071, 4.224e-05, 0.7071, -0.7071, 3.384e-05, 0.7071, 0.0, 1.0, 0.0, 0.0, 1.0, 0.0, 0.0, 1.0, 0.0, 0.0, 1.0, 0.0, 0.0, 1.0, 0.0, 0.0, 1.0, 0.0, 0.0, 7.451e-08, 1.0, 0.0, 7.451e-08, 1.0, -0.7071, -9.327e-06, 0.7071, -0.7071, -3.389e-05, 0.7071, -0.7071, -3.999e-05, 0.7071, 0.0, 7.451e-08, 1.0, 0.7071, 4.083e-06, 0.7071, 0.0, 7.451e-08, 1.0, 0.0, 7.451e-08, 1.0, 0.0, -1.0, 0.0, 0.0, -1.0, 0.0, 0.0, -1.0, 0.0, 0.0, -1.0, 0.0, 0.0, -1.0, 0.0, 0.0, -1.0, 0.0, -1.0, 5.96e-07, 0.0, -0.7071, 4.47e-05, 0.7071, -1.0, 5.96e-07, 0.0, -0.7071, 5.499e-06, 0.7071, -1.0, 0.0, 0.0, -0.7071, 3.4e-05, 0.7071, -1.0, 0.0, 0.0, -0.7071, 4.377e-05, 0.7071, -1.0, 0.0, 0.0, -0.7071, 5.23e-06, 0.7071, -1.0, 0.0, 0.0, -0.7071, 3.398e-05, 0.7071, 0.0, -7.55e-08, -1.0, 0.0, -7.55e-08, -1.0, 0.0, -7.55e-08, -1.0, 0.0, -7.55e-08, -1.0, 0.0, -7.55e-08, -1.0, 0.0, -7.55e-08, -1.0, -0.7071, 5.131e-05, 0.7071, 0.7071, -4.212e-05, 0.7071, 0.7071, -3.372e-05, 0.7071, 0.7071, -5.119e-05, 0.7071, -0.7071, 4.224e-05, 0.7071, -0.7071, 3.384e-05, 0.7071, -0.7071, 5.114e-05, 0.7071, 0.7071, -4.214e-05, 0.7071, 0.7071, -3.374e-05, 0.7071, 0.7071, -5.105e-05, 0.7071, -0.7071, 4.222e-05, 0.7071, -0.7071, 3.382e-05, 0.7071, 1.0, 5.96e-07, 0.0, 0.7071, -4.386e-05, 0.7071, 1.0, 5.96e-07, 0.0, 0.7071, -5.469e-06, 0.7071, 1.0, 0.0, 0.0, 0.7071, -3.39e-05, 0.7071, 1.0, 0.0, 0.0, 0.7071, -4.377e-05, 0.7071, 1.0, 0.0, 0.0, 0.0, 1.0, 0.0, 0.0, 1.0, 0.0, 0.0, 1.0, 0.0, 0.0, 1.0, 0.0, 0.0, 1.0, 0.0, 0.0, 1.0, 0.0, 0.0, -1.0, 0.0, 0.0, -1.0, 0.0, 0.0, -1.0, 0.0, 0.0, -1.0, 0.0, 0.0, -1.0, 0.0, 0.0, -1.0, 0.0, -1.0, 7.451e-07, 0.0, -0.7071, -2.174e-05, 0.7071, -1.0, 7.451e-07, 0.0, -0.7071, -3.431e-05, 0.7071, -1.0, -7.451e-07, 0.0, -0.7071, 4.384e-06, 0.7071, 0.0, 1.0, 0.0, 0.0, 1.0, 0.0, 0.0, 1.0, 0.0, 0.0, 1.0, 0.0, 0.0, 1.0, 0.0, 0.0, 1.0, 0.0, 0.0, 7.451e-08, 1.0, 0.0, 7.451e-08, 1.0, -0.7071, -1.034e-05, 0.7071, 0.0, -1.0, 0.0, 0.0, -1.0, 0.0, 0.0, -1.0, 0.0, 0.0, -1.0, 0.0, 0.0, -1.0, 0.0, 0.0, -1.0, 0.0, -1.0, 0.0, 0.0, -0.7071, 4.428e-05, 0.7071, -1.0, 0.0, 0.0, -1.0, 5.96e-07, 0.0, -0.7071, 4.47e-05, 0.7071, -1.0, 5.96e-07, 0.0, -0.7071, 5.499e-06, 0.7071, -1.0, 0.0, 0.0, -0.7071, 3.4e-05, 0.7071, 0.0, -7.55e-08, -1.0, 0.0, -7.55e-08, -1.0, 0.0, -7.55e-08, -1.0, 0.0, -7.55e-08, -1.0, 0.0, -7.55e-08, -1.0, 0.0, -7.55e-08, -1.0, -0.7071, 5.131e-05, 0.7071, 0.7071, -4.212e-05, 0.7071, 0.7071, -3.372e-05, 0.7071, 0.7071, -5.119e-05, 0.7071, -0.7071, 4.224e-05, 0.7071, -0.7071, 3.384e-05, 0.7071, 1.0, 0.0, 0.0, 0.7071, -4.428e-05, 0.7071, 1.0, 0.0, 0.0, 1.0, 5.96e-07, 0.0, 0.7071, -4.386e-05, 0.7071, 1.0, 5.96e-07, 0.0, 0.0, -1.0, 0.0, 0.0, -1.0, 0.0, 0.0, -1.0, 0.0, 0.0, -1.0, 0.0, 0.0, -1.0, 0.0, 0.0, -1.0, 0.0, -1.0, 7.451e-07, 0.0, -0.7071, -2.193e-05, 0.7071, -1.0, 7.451e-07, 0.0, -0.7071, -3.431e-05, 0.7071, -1.0, -7.451e-07, 0.0, -0.7071, 4.3e-06, 0.7071, -0.7071, -3.389e-05, 0.7071, -0.7071, -4.098e-05, 0.7071, 0.0, 7.451e-08, 1.0, 0.7071, 2.563e-06, 0.7071, 0.0, 7.451e-08, 1.0, 0.0, 7.451e-08, 1.0, 0.0, 1.0, 0.0, 0.0, 1.0, 0.0, 0.0, 1.0, 0.0, 1.0, 7.451e-07, 0.0, 0.7071, -1.003e-05, 0.7071, 1.0, 7.451e-07, 0.0, 0.0, -1.0, 0.0, 0.0, -1.0, 0.0, 0.0, -1.0, 0.0, 0.0, -1.0, 0.0, 0.0, -1.0, 0.0, 0.0, -1.0, 0.0, -0.7071, 5.499e-06, 0.7071, -1.0, 0.0, 0.0, -0.7071, 3.4e-05, 0.7071, 0.0, -7.55e-08, -1.0, 0.0, -7.55e-08, -1.0, 0.0, -7.55e-08, -1.0, 0.0, -7.55e-08, -1.0, 0.0, -7.55e-08, -1.0, 0.0, -7.55e-08, -1.0, -0.7071, 5.131e-05, 0.7071, 0.7071, -4.212e-05, 0.7071, 0.7071, -3.372e-05, 0.7071, 0.7071, -5.394e-06, 0.7071, 1.0, 0.0, 0.0, 0.7071, -3.388e-05, 0.7071, 1.0, 5.96e-07, 0.0, 0.7071, -4.386e-05, 0.7071, 1.0, 5.96e-07, 0.0, 0.0, 1.0, 0.0, 0.0, 1.0, 0.0, 0.0, 1.0, 0.0, -0.7071, -3.378e-05, 0.7071, -1.0, 0.0, 0.0, -0.7071, 4.995e-06, 0.7071, 0.0, 1.0, 0.0, 0.0, 1.0, 0.0, 0.0, 1.0, 0.0, 0.0, 7.451e-08, 1.0, 0.0, 7.451e-08, 1.0, -0.7071, -1e-05, 0.7071, -0.7071, -3.389e-05, 0.7071, -0.7071, -4.077e-05, 0.7071, 0.0, 7.451e-08, 1.0, 0.0, 1.0, 0.0, 0.0, 1.0, 0.0, 0.0, 1.0, 0.0, 0.7071, 3.669e-05, 0.7071, 1.0, 0.0, 0.0, 0.7071, -3.389e-05, 0.7071, 0.0, -1.0, 0.0, 0.0, -1.0, 0.0, 0.0, -1.0, 0.0, 0.0, -1.0, 0.0, 0.0, -1.0, 0.0, 0.0, -1.0, 0.0, 0.0, -1.0, 0.0, 0.0, -1.0, 0.0, 0.0, -1.0, 0.0, 0.0, -1.0, 0.0, 0.0, -1.0, 0.0, 0.0, -1.0, 0.0, -1.0, 0.0, 0.0, -0.7071, 4.428e-05, 0.7071, -1.0, 0.0, 0.0, -0.7071, 5.499e-06, 0.7071, -1.0, 0.0, 0.0, -0.7071, 3.398e-05, 0.7071, -1.0, 5.96e-07, 0.0, -0.7071, 4.47e-05, 0.7071, -1.0, 5.96e-07, 0.0, -0.7071, 5.499e-06, 0.7071, -1.0, 0.0, 0.0, -0.7071, 3.4e-05, 0.7071, 0.0, -7.55e-08, -1.0, 0.0, -7.55e-08, -1.0, 0.0, -7.55e-08, -1.0, -0.7071, 5.13e-05, 0.7071, 0.7071, -4.214e-05, 0.7071, 0.7071, -3.374e-05, 0.7071, 0.7071, -5.121e-05, 0.7071, -0.7071, 4.222e-05, 0.7071, -0.7071, 3.382e-05, 0.7071, -0.7071, 5.131e-05, 0.7071, 0.7071, -4.212e-05, 0.7071, 0.7071, -3.372e-05, 0.7071, 0.0, -1.0, 0.0, 0.0, -1.0, 0.0, 0.0, -1.0, 0.0, 0.0, -1.0, 0.0, 0.0, -1.0, 0.0, 0.0, -1.0, 0.0, 0.0, 1.0, 0.0, 0.0, 1.0, 0.0, 0.0, 1.0, 0.0, 1.0, 7.451e-07, 0.0, 0.7071, -1.003e-05, 0.7071, 1.0, 7.451e-07, 0.0, 0.0, -1.0, 0.0, 0.0, -1.0, 0.0, 0.0, -1.0, 0.0, 0.0, -1.0, 0.0, 0.0, -1.0, 0.0, 0.0, -1.0, 0.0, 0.0, -1.0, 0.0, 0.0, -1.0, 0.0, 0.0, -1.0, 0.0, -1.0, 5.96e-07, 0.0, -0.7071, 4.47e-05, 0.7071, -1.0, 5.96e-07, 0.0, -0.7071, 5.499e-06, 0.7071, -1.0, 0.0, 0.0, -0.7071, 3.4e-05, 0.7071, -1.0, 0.0, 0.0, -0.7071, 4.428e-05, 0.7071, -1.0, 0.0, 0.0, -0.7071, 5.499e-06, 0.7071, -1.0, 0.0, 0.0, -0.7071, 3.398e-05, 0.7071, 0.0, -7.55e-08, -1.0, 0.0, -7.55e-08, -1.0, 0.0, -7.55e-08, -1.0, 0.0, -7.55e-08, -1.0, 0.0, -7.55e-08, -1.0, 0.0, -7.55e-08, -1.0, 0.0, -7.55e-08, -1.0, 0.0, -7.55e-08, -1.0, 0.0, -7.55e-08, -1.0, -0.7071, 5.131e-05, 0.7071, 0.7071, -4.212e-05, 0.7071, 0.7071, -3.372e-05, 0.7071, -0.7071, 5.13e-05, 0.7071, 0.7071, -4.214e-05, 0.7071, 0.7071, -3.374e-05, 0.7071, 0.7071, -5.394e-06, 0.7071, 1.0, 0.0, 0.0, 0.7071, -3.388e-05, 0.7071, 1.0, 5.96e-07, 0.0, 0.7071, -4.386e-05, 0.7071, 1.0, 5.96e-07, 0.0, 0.7071, -5.394e-06, 0.7071, 1.0, 0.0, 0.0, 0.7071, -3.39e-05, 0.7071])] * 3)])

# ---- objects
ob_railroad_straight = bpy.data.objects.new('railroad-straight', me_railroad_straight)

# ---- transforms, parenting, visibility, modifiers, constraints
ob_railroad_straight.location = (0.0, 0.0, 0.0)

# ---- collection membership
col_collection.objects.link(ob_railroad_straight)

# ---- scene / render settings (as saved in the file)
scene.frame_start = 1; scene.frame_end = 250; scene.frame_set(1)
scene.render.engine = 'BLENDER_EEVEE_NEXT'
bpy.context.view_layer.update()

# ---- added for rendering (the .blend has no active camera and no usable light): camera, sun
cam_auto = bpy.data.cameras.new('AutoCamera')
cam_auto.lens = 50.0
cam_auto.sensor_width = 36.0
cam_auto.clip_end = 1000.0
ob_auto_camera = bpy.data.objects.new('AutoCamera', cam_auto)
scene.collection.objects.link(ob_auto_camera)
ob_auto_camera.location = (0.95398, -1.14478, 0.775684)
ob_auto_camera.rotation_euler = (1.09748, -7.21219e-08, 0.694738)
scene.camera = ob_auto_camera
light_auto_sun = bpy.data.lights.new('AutoSun', 'SUN')
light_auto_sun.energy = 3.0
light_auto_sun.angle = 0.0523599
ob_auto_sun = bpy.data.objects.new('AutoSun', light_auto_sun)
scene.collection.objects.link(ob_auto_sun)
ob_auto_sun.rotation_euler = (0.872665, 0.174533, 0.523599)
bpy.context.view_layer.update()
